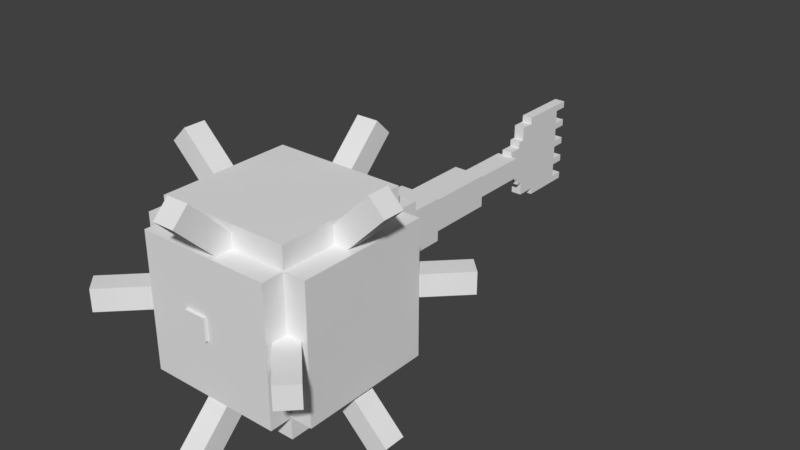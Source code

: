 # Source: guardian_elder.blend  (saved by Blender 2.78.0; exported with 4.5.12 LTS)
import bpy
from mathutils import Matrix  # noqa: F401  (used for matrix-valued properties, if any)

bpy.ops.wm.read_factory_settings(use_empty=True)
scene = bpy.context.scene
scene.name = 'Scene'

# ---- collections
col_collection_1 = bpy.data.collections.new('Collection 1'); scene.collection.children.link(col_collection_1)

# ---- world
world_world = bpy.data.worlds.new('World'); scene.world = world_world
world_world.color = (0.05088, 0.05088, 0.05088)
world_world.use_sun_shadow = False
world_world.sun_shadow_jitter_overblur = 0.0
world_world.cycles.sampling_method = 'MANUAL'

# ---- meshes
me_plane = bpy.data.meshes.new('Plane')
me_plane.from_pydata([(0.0, 1.0, 0.0), (0.0, 0.0, 0.0), (0.5, 1.0, 0.0), (0.0, 0.5, 0.0), (0.0, -0.5, 0.0), (-0.5, 0.0, 0.0), (0.5, 0.0, 0.0), (0.5, -0.5, 0.0), (-0.5, 0.5, 0.0), (0.5, 0.5, 0.0), (-0.75, 1.0, 0.0), (0.0, 0.75, 0.0), (0.0, -0.25, 0.0), (-0.75, 0.0, 0.0), (0.25, 0.0, 0.0), (-0.25, 1.0, 0.0), (0.75, 1.0, 0.0), (0.0, 0.25, 0.0), (0.0, -0.75, 0.0), (-0.25, 0.0, 0.0), (0.75, 0.0, 0.0), (0.5, -0.25, 0.0), (0.25, -0.5, 0.0), (-0.5, -0.25, 0.0), (-0.25, -0.5, 0.0), (-0.5, 0.75, 0.0), (-0.5, 0.25, 0.0), (-0.75, 0.5, 0.0), (-0.25, 0.5, 0.0), (0.5, 0.75, 0.0), (0.5, 0.25, 0.0), (0.25, 0.5, 0.0), (0.75, 0.5, 0.0), (0.75, 0.25, 0.0), (0.25, 0.25, 0.0), (0.25, 0.75, 0.0), (-0.25, 0.25, 0.0), (-0.75, 0.25, 0.0), (-0.75, 0.75, 0.0), (-0.25, -0.75, 0.0), (0.25, -0.75, 0.0), (0.25, -0.25, 0.0), (0.75, -0.25, 0.0), (-0.25, -0.25, 0.0), (-0.25, 0.75, 0.0), (0.75, 0.75, 0.0), (0.125, 1.0, 0.0), (0.0, 0.875, 0.0), (0.0, -0.125, 0.0), (0.125, 0.0, 0.0), (-0.375, 1.0, 0.0), (0.0, 0.375, 0.0), (0.0, -0.625, 0.0), (-0.375, 0.0, 0.0), (0.625, 0.0, 0.0), (0.5, -0.125, 0.0), (0.125, -0.5, 0.0), (-0.5, -0.125, 0.0), (-0.375, -0.5, 0.0), (-0.5, 0.375, 0.0), (-0.375, 0.5, 0.0), (0.5, 0.875, 0.0), (0.5, 0.375, 0.0), (0.125, 0.5, 0.0), (0.625, 0.5, 0.0), (-0.625, 1.0, 0.0), (0.375, 1.0, 0.0), (0.0, 0.625, 0.0), (0.0, -0.375, 0.0), (-0.625, 0.0, 0.0), (0.375, 0.0, 0.0), (0.875, 1.0, 0.0), (0.0, 0.125, 0.0), (-0.125, 0.0, 0.0), (0.875, 0.0, 0.0), (0.5, -0.375, 0.0), (0.375, -0.5, 0.0), (-0.5, -0.375, 0.0), (-0.125, -0.5, 0.0), (-0.5, 0.625, 0.0), (-0.5, 0.125, 0.0), (-0.625, 0.5, 0.0), (-0.125, 0.5, 0.0), (0.5, 0.625, 0.0), (0.5, 0.125, 0.0), (0.375, 0.5, 0.0), (0.875, 0.5, 0.0), (0.75, 0.375, 0.0), (0.75, 0.125, 0.0), (0.625, 0.25, 0.0), (0.875, 0.25, 0.0), (0.25, 0.375, 0.0), (0.25, 0.125, 0.0), (0.125, 0.25, 0.0), (0.375, 0.25, 0.0), (0.25, 0.625, 0.0), (0.125, 0.75, 0.0), (0.375, 0.75, 0.0), (-0.25, 0.375, 0.0), (-0.25, 0.125, 0.0), (-0.375, 0.25, 0.0), (-0.125, 0.25, 0.0), (-0.75, 0.375, 0.0), (-0.75, 0.125, 0.0), (-0.625, 0.25, 0.0), (-0.75, 0.875, 0.0), (-0.75, 0.625, 0.0), (-0.625, 0.75, 0.0), (-0.25, -0.625, 0.0), (-0.125, -0.75, 0.0), (-0.75, -0.125, 0.0), (-0.625, -0.25, 0.0), (0.25, -0.625, 0.0), (0.125, -0.75, 0.0), (0.375, -0.75, 0.0), (0.25, -0.125, 0.0), (0.25, -0.375, 0.0), (0.125, -0.25, 0.0), (0.375, -0.25, 0.0), (0.75, -0.125, 0.0), (0.75, -0.375, 0.0), (0.625, -0.25, 0.0), (-0.25, -0.125, 0.0), (-0.25, -0.375, 0.0), (-0.375, -0.25, 0.0), (-0.125, -0.25, 0.0), (-0.25, 0.875, 0.0), (-0.25, 0.625, 0.0), (-0.375, 0.75, 0.0), (-0.125, 0.75, 0.0), (0.75, 0.875, 0.0), (0.75, 0.625, 0.0), (0.625, 0.75, 0.0), (0.875, 0.75, 0.0), (0.875, 0.625, 0.0), (0.625, 0.625, 0.0), (-0.125, 0.625, 0.0), (-0.375, 0.625, 0.0), (-0.375, 0.875, 0.0), (-0.125, -0.375, 0.0), (-0.375, -0.375, 0.0), (-0.375, -0.125, 0.0), (0.625, -0.375, 0.0), (0.625, -0.125, 0.0), (0.375, -0.375, 0.0), (0.125, -0.375, 0.0), (0.125, -0.125, 0.0), (0.125, -0.625, 0.0), (-0.625, -0.375, 0.0), (-0.625, 0.625, 0.0), (-0.625, 0.125, 0.0), (-0.125, 0.125, 0.0), (-0.375, 0.125, 0.0), (-0.375, 0.375, 0.0), (0.375, 0.625, 0.0), (0.125, 0.625, 0.0), (0.125, 0.875, 0.0), (0.375, 0.125, 0.0), (0.125, 0.125, 0.0), (0.125, 0.375, 0.0), (0.875, 0.125, 0.0), (0.625, 0.125, 0.0), (0.625, 0.375, 0.0), (0.875, 0.375, 0.0), (0.375, 0.375, 0.0), (0.375, 0.875, 0.0), (-0.125, 0.375, 0.0), (-0.625, 0.375, 0.0), (-0.625, 0.875, 0.0), (-0.125, -0.625, 0.0), (-0.625, -0.125, 0.0), (0.375, -0.625, 0.0), (0.375, -0.125, 0.0), (-0.125, -0.125, 0.0), (0.875, 0.875, 0.0), (0.125, 1.0, 0.0), (0.0, 1.0, 0.0), (0.0, 0.875, 0.0), (0.5, 0.875, 0.0), (0.5, 1.0, 0.0), (-0.625, 1.0, 0.0), (-0.75, 1.0, 0.0), (0.0, 0.75, 0.0), (-0.75, 0.0, 0.0), (0.875, 1.0, 0.0), (0.75, 1.0, 0.0), (0.875, 0.0, 0.0), (0.75, 0.0, 0.0), (0.5, -0.375, 0.0), (0.375, -0.5, 0.0), (-0.5, -0.375, 0.0), (-0.25, -0.5, 0.0), (-0.5, 0.75, 0.0), (-0.75, 0.5, 0.0), (0.5, 0.75, 0.0), (0.875, 0.5, 0.0), (0.875, 0.25, 0.0), (0.25, 0.75, 0.0), (0.125, 0.75, 0.0), (0.375, 0.75, 0.0), (-0.75, 0.375, 0.0), (-0.75, 0.125, 0.0), (-0.75, 0.25, 0.0), (-0.75, 0.875, 0.0), (-0.75, 0.625, 0.0), (-0.75, 0.75, 0.0), (-0.625, 0.75, 0.0), (-0.25, -0.625, 0.0), (-0.125, -0.75, 0.0), (-0.25, -0.75, 0.0), (-0.75, -0.125, 0.0), (0.125, -0.75, 0.0), (0.0, -0.75, 0.0), (0.375, -0.75, 0.0), (0.25, -0.75, 0.0), (0.75, -0.125, 0.0), (0.75, -0.375, 0.0), (0.75, -0.25, 0.0), (-0.25, 0.875, 0.0), (-0.25, 1.0, 0.0), (-0.25, 0.75, 0.0), (-0.375, 0.75, 0.0), (-0.125, 0.75, 0.0), (0.75, 0.875, 0.0), (0.75, 0.75, 0.0), (0.625, 0.75, 0.0), (0.875, 0.75, 0.0), (-0.375, 1.0, 0.0), (-0.375, -0.5, 0.0), (0.375, 1.0, 0.0), (0.5, -0.5, 0.0), (-0.625, -0.25, 0.0), (0.875, 0.625, 0.0), (-0.375, 0.875, 0.0), (-0.375, -0.375, 0.0), (0.625, -0.375, 0.0), (-0.625, -0.375, 0.0), (0.125, 0.875, 0.0), (0.875, 0.125, 0.0), (0.875, 0.375, 0.0), (0.375, 0.875, 0.0), (-0.625, 0.875, 0.0), (-0.625, -0.125, 0.0), (0.375, -0.625, 0.0), (0.875, 0.875, 0.0), (0.125, 1.0, 0.2), (0.0, 1.0, 0.2), (0.0, 0.875, 0.2), (0.0, -0.125, 0.2), (0.0, -1.019e-21, 0.2), (0.125, -1.019e-21, 0.2), (0.0, 0.375, 0.2), (0.0, 0.5, 0.2), (0.0, -0.625, 0.2), (0.0, -0.5, 0.2), (-0.375, -1.019e-21, 0.2), (-0.5, -1.019e-21, 0.2), (0.625, -1.019e-21, 0.2), (0.5, -1.019e-21, 0.2), (0.5, -0.125, 0.2), (0.125, -0.5, 0.2), (-0.5, -0.125, 0.2), (-0.5, 0.375, 0.2), (-0.5, 0.5, 0.2), (-0.375, 0.5, 0.2), (0.5, 0.875, 0.2), (0.5, 1.0, 0.2), (0.5, 0.375, 0.2), (0.5, 0.5, 0.2), (0.125, 0.5, 0.2), (0.625, 0.5, 0.2), (-0.625, 1.0, 0.2), (-0.75, 1.0, 0.2), (0.0, 0.625, 0.2), (0.0, 0.75, 0.2), (0.0, -0.375, 0.2), (0.0, -0.25, 0.2), (-0.625, -1.019e-21, 0.2), (-0.75, -1.019e-21, 0.2), (0.375, -1.019e-21, 0.2), (0.25, -1.019e-21, 0.2), (0.875, 1.0, 0.2), (0.75, 1.0, 0.2), (0.0, 0.125, 0.2), (0.0, 0.25, 0.2), (-0.125, -1.019e-21, 0.2), (-0.25, -1.019e-21, 0.2), (0.875, -1.019e-21, 0.2), (0.75, -1.019e-21, 0.2), (0.5, -0.375, 0.2), (0.5, -0.25, 0.2), (0.375, -0.5, 0.2), (0.25, -0.5, 0.2), (-0.5, -0.375, 0.2), (-0.5, -0.25, 0.2), (-0.125, -0.5, 0.2), (-0.25, -0.5, 0.2), (-0.5, 0.625, 0.2), (-0.5, 0.75, 0.2), (-0.5, 0.125, 0.2), (-0.5, 0.25, 0.2), (-0.625, 0.5, 0.2), (-0.75, 0.5, 0.2), (-0.125, 0.5, 0.2), (-0.25, 0.5, 0.2), (0.5, 0.625, 0.2), (0.5, 0.75, 0.2), (0.5, 0.125, 0.2), (0.5, 0.25, 0.2), (0.375, 0.5, 0.2), (0.25, 0.5, 0.2), (0.875, 0.5, 0.2), (0.75, 0.5, 0.2), (0.75, 0.375, 0.2), (0.75, 0.125, 0.2), (0.75, 0.25, 0.2), (0.625, 0.25, 0.2), (0.875, 0.25, 0.2), (0.25, 0.375, 0.2), (0.25, 0.125, 0.2), (0.25, 0.25, 0.2), (0.125, 0.25, 0.2), (0.375, 0.25, 0.2), (0.25, 0.625, 0.2), (0.25, 0.75, 0.2), (0.125, 0.75, 0.2), (0.375, 0.75, 0.2), (-0.25, 0.375, 0.2), (-0.25, 0.125, 0.2), (-0.25, 0.25, 0.2), (-0.375, 0.25, 0.2), (-0.125, 0.25, 0.2), (-0.75, 0.375, 0.2), (-0.75, 0.125, 0.2), (-0.75, 0.25, 0.2), (-0.625, 0.25, 0.2), (-0.75, 0.875, 0.2), (-0.75, 0.625, 0.2), (-0.75, 0.75, 0.2), (-0.625, 0.75, 0.2), (-0.25, -0.625, 0.2), (-0.125, -0.75, 0.2), (-0.25, -0.75, 0.2), (-0.75, -0.125, 0.2), (0.25, -0.625, 0.2), (0.125, -0.75, 0.2), (0.0, -0.75, 0.2), (0.375, -0.75, 0.2), (0.25, -0.75, 0.2), (0.25, -0.125, 0.2), (0.25, -0.375, 0.2), (0.25, -0.25, 0.2), (0.125, -0.25, 0.2), (0.375, -0.25, 0.2), (0.75, -0.125, 0.2), (0.75, -0.375, 0.2), (0.75, -0.25, 0.2), (0.625, -0.25, 0.2), (-0.25, -0.125, 0.2), (-0.25, -0.375, 0.2), (-0.25, -0.25, 0.2), (-0.375, -0.25, 0.2), (-0.125, -0.25, 0.2), (-0.25, 0.875, 0.2), (-0.25, 1.0, 0.2), (-0.25, 0.625, 0.2), (-0.25, 0.75, 0.2), (-0.375, 0.75, 0.2), (-0.125, 0.75, 0.2), (0.75, 0.875, 0.2), (0.75, 0.625, 0.2), (0.75, 0.75, 0.2), (0.625, 0.75, 0.2), (0.875, 0.75, 0.2), (-0.375, 1.0, 0.2), (-0.375, -0.5, 0.2), (0.375, 1.0, 0.2), (0.5, -0.5, 0.2), (-0.625, -0.25, 0.2), (0.875, 0.625, 0.2), (0.625, 0.625, 0.2), (-0.125, 0.625, 0.2), (-0.375, 0.625, 0.2), (-0.375, 0.875, 0.2), (-0.125, -0.375, 0.2), (-0.375, -0.375, 0.2), (-0.375, -0.125, 0.2), (0.625, -0.375, 0.2), (0.625, -0.125, 0.2), (0.375, -0.375, 0.2), (0.125, -0.375, 0.2), (0.125, -0.125, 0.2), (0.125, -0.625, 0.2), (-0.625, -0.375, 0.2), (-0.625, 0.625, 0.2), (-0.625, 0.125, 0.2), (-0.125, 0.125, 0.2), (-0.375, 0.125, 0.2), (-0.375, 0.375, 0.2), (0.375, 0.625, 0.2), (0.125, 0.625, 0.2), (0.125, 0.875, 0.2), (0.375, 0.125, 0.2), (0.125, 0.125, 0.2), (0.125, 0.375, 0.2), (0.875, 0.125, 0.2), (0.625, 0.125, 0.2), (0.625, 0.375, 0.2), (0.875, 0.375, 0.2), (0.375, 0.375, 0.2), (0.375, 0.875, 0.2), (-0.125, 0.375, 0.2), (-0.625, 0.375, 0.2), (-0.625, 0.875, 0.2), (-0.125, -0.625, 0.2), (-0.625, -0.125, 0.2), (0.375, -0.625, 0.2), (0.375, -0.125, 0.2), (-0.125, -0.125, 0.2), (0.875, 0.875, 0.2)], [], [(173, 73, 1, 48), (172, 70, 6, 55), (170, 69, 5, 57), (169, 78, 4, 52), (167, 81, 8, 59), (166, 82, 3, 51), (165, 66, 2, 61), (164, 85, 9, 62), (162, 64, 32, 87), (161, 89, 33, 88), (159, 63, 31, 91), (158, 93, 34, 92), (157, 94, 30, 84), (155, 96, 35, 95), (154, 97, 29, 83), (153, 60, 28, 98), (152, 100, 36, 99), (151, 101, 17, 72), (150, 104, 26, 80), (149, 107, 25, 79), (148, 111, 23, 77), (147, 56, 22, 112), (146, 49, 14, 115), (145, 117, 41, 116), (144, 118, 21, 75), (143, 54, 20, 119), (142, 121, 42, 120), (141, 53, 19, 122), (140, 124, 43, 123), (139, 125, 12, 68), (138, 50, 15, 126), (137, 128, 44, 127), (136, 129, 11, 67), (135, 132, 45, 131), (131, 45, 133, 134), (32, 131, 134, 86), (83, 29, 132, 135), (9, 83, 135, 64), (64, 135, 131, 32), (127, 44, 129, 136), (28, 127, 136, 82), (82, 136, 67, 3), (79, 25, 128, 137), (8, 79, 137, 60), (60, 137, 127, 28), (128, 138, 126, 44), (123, 43, 125, 139), (24, 123, 139, 78), (78, 139, 68, 4), (77, 23, 124, 140), (58, 140, 123, 24), (57, 5, 53, 141), (23, 57, 141, 124), (124, 141, 122, 43), (75, 21, 121, 142), (55, 6, 54, 143), (21, 55, 143, 121), (121, 143, 119, 42), (116, 41, 118, 144), (22, 116, 144, 76), (76, 144, 75, 7), (68, 12, 117, 145), (4, 68, 145, 56), (56, 145, 116, 22), (48, 1, 49, 146), (12, 48, 146, 117), (117, 146, 115, 41), (52, 4, 56, 147), (18, 52, 147, 113), (113, 147, 112, 40), (106, 38, 107, 149), (27, 106, 149, 81), (81, 149, 79, 8), (103, 37, 104, 150), (13, 103, 150, 69), (69, 150, 80, 5), (99, 36, 101, 151), (19, 99, 151, 73), (73, 151, 72, 1), (80, 26, 100, 152), (5, 80, 152, 53), (53, 152, 99, 19), (59, 8, 60, 153), (26, 59, 153, 100), (100, 153, 98, 36), (95, 35, 97, 154), (31, 95, 154, 85), (85, 154, 83, 9), (67, 11, 96, 155), (3, 67, 155, 63), (63, 155, 95, 31), (47, 0, 46, 156), (11, 47, 156, 96), (92, 34, 94, 157), (14, 92, 157, 70), (70, 157, 84, 6), (72, 17, 93, 158), (1, 72, 158, 49), (49, 158, 92, 14), (51, 3, 63, 159), (17, 51, 159, 93), (93, 159, 91, 34), (88, 33, 90, 160), (20, 88, 160, 74), (84, 30, 89, 161), (6, 84, 161, 54), (54, 161, 88, 20), (62, 9, 64, 162), (30, 62, 162, 89), (89, 162, 87, 33), (87, 32, 86, 163), (33, 87, 163, 90), (91, 31, 85, 164), (34, 91, 164, 94), (94, 164, 62, 30), (97, 165, 61, 29), (98, 28, 82, 166), (36, 98, 166, 101), (101, 166, 51, 17), (102, 27, 81, 167), (37, 102, 167, 104), (104, 167, 59, 26), (105, 10, 65, 168), (38, 105, 168, 107), (108, 24, 78, 169), (39, 108, 169, 109), (109, 169, 52, 18), (110, 13, 69, 170), (111, 170, 57, 23), (112, 22, 76, 171), (40, 112, 171, 114), (115, 14, 70, 172), (41, 115, 172, 118), (118, 172, 55, 21), (122, 19, 73, 173), (43, 122, 173, 125), (125, 173, 48, 12), (130, 16, 71, 174), (45, 130, 174, 133), (242, 231, 378, 415), (209, 208, 341, 342), (192, 206, 339, 298), (191, 207, 340, 296), (204, 193, 302, 337), (177, 182, 274, 247), (236, 190, 293, 393), (189, 230, 377, 291), (203, 205, 338, 336), (195, 232, 379, 311), (205, 204, 337, 338), (231, 236, 393, 378), (230, 188, 289, 377), (232, 226, 373, 379), (181, 203, 336, 272), (225, 194, 306, 372), (201, 183, 278, 333), (224, 225, 372, 371), (200, 202, 334, 332), (202, 201, 333, 334), (190, 234, 385, 293), (185, 223, 369, 282), (176, 177, 247, 246), (223, 224, 371, 369), (206, 241, 413, 339), (234, 228, 375, 385), (193, 200, 332, 302), (222, 220, 366, 368), (175, 176, 246, 245), (182, 222, 368, 274), (241, 180, 271, 413), (221, 192, 298, 367), (187, 186, 287, 288), (186, 238, 405, 287), (218, 219, 364, 363), (179, 229, 376, 266), (238, 196, 317, 405), (220, 218, 363, 366), (226, 244, 419, 373), (197, 198, 325, 324), (184, 185, 282, 281), (199, 197, 324, 326), (244, 184, 281, 419), (233, 221, 367, 383), (194, 178, 265, 306), (227, 233, 383, 374), (216, 217, 356, 355), (217, 215, 354, 356), (180, 181, 272, 271), (215, 187, 288, 354), (228, 191, 296, 375), (240, 199, 326, 410), (229, 240, 410, 376), (178, 179, 266, 265), (211, 214, 348, 345), (213, 243, 416, 347), (214, 213, 347, 348), (243, 189, 291, 416), (212, 211, 345, 346), (235, 216, 355, 387), (198, 237, 401, 325), (208, 212, 346, 341), (196, 239, 408, 317), (210, 242, 415, 343), (188, 235, 387, 289), (183, 210, 343, 278), (219, 227, 374, 364), (237, 175, 245, 401), (207, 209, 342, 340), (239, 195, 311, 408), (24, 108, 207, 191), (25, 107, 206, 192), (39, 109, 208, 209), (170, 111, 231, 242), (163, 86, 195, 239), (108, 39, 209, 207), (156, 46, 175, 237), (15, 50, 227, 219), (75, 142, 235, 188), (13, 110, 210, 183), (110, 170, 242, 210), (90, 163, 239, 196), (109, 18, 212, 208), (96, 156, 237, 198), (142, 120, 216, 235), (18, 113, 211, 212), (171, 76, 189, 243), (40, 114, 213, 214), (114, 171, 243, 213), (113, 40, 214, 211), (61, 2, 179, 178), (66, 165, 240, 229), (165, 97, 199, 240), (58, 24, 191, 228), (119, 20, 187, 215), (65, 10, 181, 180), (42, 119, 215, 217), (120, 42, 217, 216), (50, 138, 233, 227), (29, 61, 178, 194), (138, 128, 221, 233), (174, 71, 184, 244), (97, 35, 197, 199), (71, 16, 185, 184), (35, 96, 198, 197), (133, 174, 244, 226), (44, 126, 218, 220), (160, 90, 196, 238), (2, 66, 229, 179), (126, 15, 219, 218), (74, 160, 238, 186), (20, 74, 186, 187), (128, 25, 192, 221), (168, 65, 180, 241), (11, 129, 222, 182), (46, 0, 176, 175), (129, 44, 220, 222), (27, 102, 200, 193), (140, 58, 228, 234), (107, 168, 241, 206), (130, 45, 224, 223), (0, 47, 177, 176), (16, 130, 223, 185), (37, 103, 201, 202), (77, 140, 234, 190), (102, 37, 202, 200), (45, 132, 225, 224), (103, 13, 183, 201), (132, 29, 194, 225), (10, 105, 203, 181), (134, 133, 226, 232), (7, 75, 188, 230), (111, 148, 236, 231), (38, 106, 204, 205), (86, 134, 232, 195), (105, 38, 205, 203), (76, 7, 230, 189), (148, 77, 190, 236), (47, 11, 182, 177), (106, 27, 193, 204), (418, 248, 249, 285), (417, 259, 258, 279), (415, 261, 256, 277), (414, 253, 254, 295), (412, 262, 263, 301), (411, 251, 252, 303), (410, 265, 266, 376), (409, 267, 268, 309), (407, 313, 312, 270), (406, 314, 315, 316), (404, 318, 310, 269), (403, 319, 320, 321), (402, 307, 308, 322), (400, 323, 324, 325), (399, 305, 306, 326), (398, 327, 304, 264), (397, 328, 329, 330), (396, 283, 284, 331), (395, 299, 300, 335), (394, 297, 298, 339), (393, 293, 294, 378), (392, 344, 292, 260), (391, 349, 280, 250), (390, 350, 351, 352), (389, 289, 290, 353), (388, 354, 288, 257), (387, 355, 356, 357), (386, 358, 286, 255), (385, 359, 360, 361), (384, 275, 276, 362), (383, 363, 364, 374), (382, 365, 366, 367), (381, 273, 274, 368), (380, 370, 371, 372), (370, 379, 373, 371), (312, 311, 379, 370), (305, 380, 372, 306), (268, 270, 380, 305), (270, 312, 370, 380), (365, 381, 368, 366), (304, 303, 381, 365), (303, 252, 273, 381), (297, 382, 367, 298), (263, 264, 382, 297), (264, 304, 365, 382), (367, 366, 363, 383), (359, 384, 362, 360), (296, 295, 384, 359), (295, 254, 275, 384), (293, 385, 361, 294), (375, 296, 359, 385), (261, 386, 255, 256), (294, 361, 386, 261), (361, 360, 358, 386), (289, 387, 357, 290), (259, 388, 257, 258), (290, 357, 388, 259), (357, 356, 354, 388), (350, 389, 353, 351), (292, 291, 389, 350), (291, 377, 289, 389), (275, 390, 352, 276), (254, 260, 390, 275), (260, 292, 350, 390), (248, 391, 250, 249), (276, 352, 391, 248), (352, 351, 349, 391), (253, 392, 260, 254), (346, 345, 392, 253), (345, 348, 344, 392), (337, 394, 339, 338), (302, 301, 394, 337), (301, 263, 297, 394), (333, 395, 335, 334), (278, 277, 395, 333), (277, 256, 299, 395), (328, 396, 331, 329), (286, 285, 396, 328), (285, 249, 283, 396), (299, 397, 330, 300), (256, 255, 397, 299), (255, 286, 328, 397), (262, 398, 264, 263), (300, 330, 398, 262), (330, 329, 327, 398), (323, 399, 326, 324), (310, 309, 399, 323), (309, 268, 305, 399), (273, 400, 325, 274), (252, 269, 400, 273), (269, 310, 323, 400), (247, 401, 245, 246), (274, 325, 401, 247), (319, 402, 322, 320), (280, 279, 402, 319), (279, 258, 307, 402), (283, 403, 321, 284), (249, 250, 403, 283), (250, 280, 319, 403), (251, 404, 269, 252), (284, 321, 404, 251), (321, 320, 318, 404), (314, 405, 317, 315), (288, 287, 405, 314), (307, 406, 316, 308), (258, 257, 406, 307), (257, 288, 314, 406), (267, 407, 270, 268), (308, 316, 407, 267), (316, 315, 313, 407), (313, 408, 311, 312), (315, 317, 408, 313), (318, 409, 309, 310), (320, 322, 409, 318), (322, 308, 267, 409), (326, 306, 265, 410), (327, 411, 303, 304), (329, 331, 411, 327), (331, 284, 251, 411), (332, 412, 301, 302), (334, 335, 412, 332), (335, 300, 262, 412), (336, 413, 271, 272), (338, 339, 413, 336), (340, 414, 295, 296), (342, 341, 414, 340), (341, 346, 253, 414), (343, 415, 277, 278), (378, 294, 261, 415), (344, 416, 291, 292), (348, 347, 416, 344), (349, 417, 279, 280), (351, 353, 417, 349), (353, 290, 259, 417), (358, 418, 285, 286), (360, 362, 418, 358), (362, 276, 248, 418), (369, 419, 281, 282), (371, 373, 419, 369)])
_uv = me_plane.uv_layers.new(name='UVMap')
_uv.uv.foreach_set('vector', [0.4844, 0.4688, 0.4688, 0.4688, 0.4688, 0.4844, 0.4844, 0.4844, 0.4844, 0.5156, 0.4688, 0.5156, 0.4688, 0.5312, 0.4844, 0.5312, 0.4844, 0.4375, 0.4688, 0.4375, 0.4688, 0.4375, 0.4844, 0.4375, 0.5156, 0.4688, 0.5156, 0.4688, 0.5156, 0.4844, 0.5156, 0.4844, 0.4375, 0.4375, 0.4219, 0.4375, 0.4219, 0.4375, 0.4375, 0.4375, 0.4375, 0.4688, 0.4219, 0.4688, 0.4219, 0.4844, 0.4375, 0.4844, 0.3906, 0.5156, 0.3906, 0.5156, 0.3906, 0.5312, 0.3906, 0.5312, 0.4375, 0.5156, 0.4219, 0.5156, 0.4219, 0.5312, 0.4375, 0.5312, 0.4375, 0.5312, 0.4219, 0.5312, 0.4219, 0.5469, 0.4375, 0.5469, 0.4531, 0.5312, 0.4531, 0.5312, 0.4531, 0.5469, 0.4531, 0.5469, 0.4375, 0.5, 0.4219, 0.5, 0.4219, 0.5, 0.4375, 0.5, 0.4531, 0.5, 0.4531, 0.5, 0.4531, 0.5, 0.4531, 0.5, 0.4531, 0.5156, 0.4531, 0.5156, 0.4531, 0.5312, 0.4531, 0.5312, 0.4219, 0.5, 0.4062, 0.5, 0.4062, 0.5, 0.4219, 0.5, 0.4219, 0.5156, 0.4062, 0.5156, 0.4062, 0.5312, 0.4219, 0.5312, 0.4375, 0.4531, 0.4219, 0.4531, 0.4219, 0.4688, 0.4375, 0.4688, 0.4531, 0.4531, 0.4531, 0.4531, 0.4531, 0.4688, 0.4531, 0.4688, 0.4531, 0.4688, 0.4531, 0.4688, 0.4531, 0.4844, 0.4531, 0.4844, 0.4531, 0.4375, 0.4531, 0.4375, 0.4531, 0.4375, 0.4531, 0.4375, 0.4219, 0.4375, 0.4062, 0.4375, 0.4062, 0.4375, 0.4219, 0.4375, 0.5, 0.4375, 0.4844, 0.4375, 0.4844, 0.4375, 0.5, 0.4375, 0.5156, 0.5, 0.5156, 0.5, 0.5156, 0.5, 0.5156, 0.5, 0.4844, 0.5, 0.4688, 0.5, 0.4688, 0.5, 0.4844, 0.5, 0.5, 0.5, 0.4844, 0.5, 0.4844, 0.5, 0.5, 0.5, 0.5, 0.5156, 0.4844, 0.5156, 0.4844, 0.5312, 0.5, 0.5312, 0.4844, 0.5312, 0.4688, 0.5312, 0.4688, 0.5469, 0.4844, 0.5469, 0.5, 0.5312, 0.4844, 0.5312, 0.4844, 0.5469, 0.5, 0.5469, 0.4844, 0.4531, 0.4688, 0.4531, 0.4688, 0.4688, 0.4844, 0.4688, 0.5, 0.4531, 0.4844, 0.4531, 0.4844, 0.4688, 0.5, 0.4688, 0.5, 0.4688, 0.4844, 0.4688, 0.4844, 0.4844, 0.5, 0.4844, 0.3906, 0.4531, 0.3906, 0.4531, 0.3906, 0.4688, 0.3906, 0.4688, 0.4219, 0.4531, 0.4062, 0.4531, 0.4062, 0.4688, 0.4219, 0.4688, 0.4219, 0.4688, 0.4062, 0.4688, 0.4062, 0.4844, 0.4219, 0.4844, 0.4219, 0.5312, 0.4062, 0.5312, 0.4062, 0.5469, 0.4219, 0.5469, 0.4219, 0.5469, 0.4062, 0.5469, 0.4062, 0.5625, 0.4219, 0.5625, 0.4219, 0.5469, 0.4219, 0.5469, 0.4219, 0.5625, 0.4219, 0.5625, 0.4219, 0.5312, 0.4062, 0.5312, 0.4062, 0.5312, 0.4219, 0.5312, 0.4219, 0.5312, 0.4219, 0.5312, 0.4219, 0.5312, 0.4219, 0.5312, 0.4219, 0.5312, 0.4219, 0.5312, 0.4219, 0.5469, 0.4219, 0.5469, 0.4219, 0.4688, 0.4062, 0.4688, 0.4062, 0.4688, 0.4219, 0.4688, 0.4219, 0.4688, 0.4219, 0.4688, 0.4219, 0.4688, 0.4219, 0.4688, 0.4219, 0.4688, 0.4219, 0.4688, 0.4219, 0.4844, 0.4219, 0.4844, 0.4219, 0.4375, 0.4062, 0.4375, 0.4062, 0.4531, 0.4219, 0.4531, 0.4219, 0.4375, 0.4219, 0.4375, 0.4219, 0.4531, 0.4219, 0.4531, 0.4219, 0.4531, 0.4219, 0.4531, 0.4219, 0.4688, 0.4219, 0.4688, 0.4062, 0.4531, 0.3906, 0.4531, 0.3906, 0.4688, 0.4062, 0.4688, 0.5, 0.4688, 0.4844, 0.4688, 0.4844, 0.4688, 0.5, 0.4688, 0.5156, 0.4688, 0.5, 0.4688, 0.5, 0.4688, 0.5156, 0.4688, 0.5156, 0.4688, 0.5, 0.4688, 0.5, 0.4844, 0.5156, 0.4844, 0.5, 0.4375, 0.4844, 0.4375, 0.4844, 0.4531, 0.5, 0.4531, 0.5156, 0.4531, 0.5, 0.4531, 0.5, 0.4688, 0.5156, 0.4688, 0.4844, 0.4375, 0.4688, 0.4375, 0.4688, 0.4531, 0.4844, 0.4531, 0.4844, 0.4375, 0.4844, 0.4375, 0.4844, 0.4531, 0.4844, 0.4531, 0.4844, 0.4531, 0.4844, 0.4531, 0.4844, 0.4688, 0.4844, 0.4688, 0.5, 0.5312, 0.4844, 0.5312, 0.4844, 0.5312, 0.5, 0.5312, 0.4844, 0.5312, 0.4688, 0.5312, 0.4688, 0.5312, 0.4844, 0.5312, 0.4844, 0.5312, 0.4844, 0.5312, 0.4844, 0.5312, 0.4844, 0.5312, 0.4844, 0.5312, 0.4844, 0.5312, 0.4844, 0.5469, 0.4844, 0.5469, 0.5, 0.5, 0.4844, 0.5, 0.4844, 0.5156, 0.5, 0.5156, 0.5156, 0.5, 0.5, 0.5, 0.5, 0.5156, 0.5156, 0.5156, 0.5156, 0.5156, 0.5, 0.5156, 0.5, 0.5312, 0.5156, 0.5312, 0.5, 0.4844, 0.4844, 0.4844, 0.4844, 0.5, 0.5, 0.5, 0.5156, 0.4844, 0.5, 0.4844, 0.5, 0.5, 0.5156, 0.5, 0.5156, 0.5, 0.5, 0.5, 0.5, 0.5, 0.5156, 0.5, 0.4844, 0.4844, 0.4688, 0.4844, 0.4688, 0.5, 0.4844, 0.5, 0.4844, 0.4844, 0.4844, 0.4844, 0.4844, 0.5, 0.4844, 0.5, 0.4844, 0.5, 0.4844, 0.5, 0.4844, 0.5, 0.4844, 0.5, 0.5156, 0.4844, 0.5156, 0.4844, 0.5156, 0.5, 0.5156, 0.5, 0.5312, 0.4844, 0.5156, 0.4844, 0.5156, 0.5, 0.5312, 0.5, 0.5312, 0.5, 0.5156, 0.5, 0.5156, 0.5, 0.5312, 0.5, 0.4219, 0.4219, 0.4062, 0.4219, 0.4062, 0.4375, 0.4219, 0.4375, 0.4219, 0.4219, 0.4219, 0.4219, 0.4219, 0.4375, 0.4219, 0.4375, 0.4219, 0.4375, 0.4219, 0.4375, 0.4219, 0.4375, 0.4219, 0.4375, 0.4531, 0.4219, 0.4531, 0.4219, 0.4531, 0.4375, 0.4531, 0.4375, 0.4688, 0.4219, 0.4531, 0.4219, 0.4531, 0.4375, 0.4688, 0.4375, 0.4688, 0.4375, 0.4531, 0.4375, 0.4531, 0.4375, 0.4688, 0.4375, 0.4531, 0.4688, 0.4531, 0.4688, 0.4531, 0.4688, 0.4531, 0.4688, 0.4688, 0.4688, 0.4531, 0.4688, 0.4531, 0.4688, 0.4688, 0.4688, 0.4688, 0.4688, 0.4531, 0.4688, 0.4531, 0.4844, 0.4688, 0.4844, 0.4531, 0.4375, 0.4531, 0.4375, 0.4531, 0.4531, 0.4531, 0.4531, 0.4688, 0.4375, 0.4531, 0.4375, 0.4531, 0.4531, 0.4688, 0.4531, 0.4688, 0.4531, 0.4531, 0.4531, 0.4531, 0.4688, 0.4688, 0.4688, 0.4375, 0.4375, 0.4219, 0.4375, 0.4219, 0.4531, 0.4375, 0.4531, 0.4531, 0.4375, 0.4375, 0.4375, 0.4375, 0.4531, 0.4531, 0.4531, 0.4531, 0.4531, 0.4375, 0.4531, 0.4375, 0.4688, 0.4531, 0.4688, 0.4219, 0.5, 0.4062, 0.5, 0.4062, 0.5156, 0.4219, 0.5156, 0.4219, 0.5, 0.4219, 0.5, 0.4219, 0.5156, 0.4219, 0.5156, 0.4219, 0.5156, 0.4219, 0.5156, 0.4219, 0.5312, 0.4219, 0.5312, 0.4219, 0.4844, 0.4062, 0.4844, 0.4062, 0.5, 0.4219, 0.5, 0.4219, 0.4844, 0.4219, 0.4844, 0.4219, 0.5, 0.4219, 0.5, 0.4219, 0.5, 0.4219, 0.5, 0.4219, 0.5, 0.4219, 0.5, 0.3906, 0.4844, 0.3906, 0.4844, 0.3906, 0.5, 0.3906, 0.5, 0.4062, 0.4844, 0.3906, 0.4844, 0.3906, 0.5, 0.4062, 0.5, 0.4531, 0.5, 0.4531, 0.5, 0.4531, 0.5156, 0.4531, 0.5156, 0.4688, 0.5, 0.4531, 0.5, 0.4531, 0.5156, 0.4688, 0.5156, 0.4688, 0.5156, 0.4531, 0.5156, 0.4531, 0.5312, 0.4688, 0.5312, 0.4531, 0.4844, 0.4531, 0.4844, 0.4531, 0.5, 0.4531, 0.5, 0.4688, 0.4844, 0.4531, 0.4844, 0.4531, 0.5, 0.4688, 0.5, 0.4688, 0.5, 0.4531, 0.5, 0.4531, 0.5, 0.4688, 0.5, 0.4375, 0.4844, 0.4219, 0.4844, 0.4219, 0.5, 0.4375, 0.5, 0.4531, 0.4844, 0.4375, 0.4844, 0.4375, 0.5, 0.4531, 0.5, 0.4531, 0.5, 0.4375, 0.5, 0.4375, 0.5, 0.4531, 0.5, 0.4531, 0.5469, 0.4531, 0.5469, 0.4531, 0.5625, 0.4531, 0.5625, 0.4688, 0.5469, 0.4531, 0.5469, 0.4531, 0.5625, 0.4688, 0.5625, 0.4531, 0.5312, 0.4531, 0.5312, 0.4531, 0.5312, 0.4531, 0.5312, 0.4688, 0.5312, 0.4531, 0.5312, 0.4531, 0.5312, 0.4688, 0.5312, 0.4688, 0.5312, 0.4531, 0.5312, 0.4531, 0.5469, 0.4688, 0.5469, 0.4375, 0.5312, 0.4219, 0.5312, 0.4219, 0.5312, 0.4375, 0.5312, 0.4531, 0.5312, 0.4375, 0.5312, 0.4375, 0.5312, 0.4531, 0.5312, 0.4531, 0.5312, 0.4375, 0.5312, 0.4375, 0.5469, 0.4531, 0.5469, 0.4375, 0.5469, 0.4219, 0.5469, 0.4219, 0.5625, 0.4375, 0.5625, 0.4531, 0.5469, 0.4375, 0.5469, 0.4375, 0.5625, 0.4531, 0.5625, 0.4375, 0.5, 0.4219, 0.5, 0.4219, 0.5156, 0.4375, 0.5156, 0.4531, 0.5, 0.4375, 0.5, 0.4375, 0.5156, 0.4531, 0.5156, 0.4531, 0.5156, 0.4375, 0.5156, 0.4375, 0.5312, 0.4531, 0.5312, 0.4062, 0.5156, 0.3906, 0.5156, 0.3906, 0.5312, 0.4062, 0.5312, 0.4375, 0.4688, 0.4219, 0.4688, 0.4219, 0.4688, 0.4375, 0.4688, 0.4531, 0.4688, 0.4375, 0.4688, 0.4375, 0.4688, 0.4531, 0.4688, 0.4531, 0.4688, 0.4375, 0.4688, 0.4375, 0.4844, 0.4531, 0.4844, 0.4375, 0.4219, 0.4219, 0.4219, 0.4219, 0.4375, 0.4375, 0.4375, 0.4531, 0.4219, 0.4375, 0.4219, 0.4375, 0.4375, 0.4531, 0.4375, 0.4531, 0.4375, 0.4375, 0.4375, 0.4375, 0.4375, 0.4531, 0.4375, 0.3906, 0.4219, 0.3906, 0.4219, 0.3906, 0.4375, 0.3906, 0.4375, 0.4062, 0.4219, 0.3906, 0.4219, 0.3906, 0.4375, 0.4062, 0.4375, 0.5156, 0.4688, 0.5156, 0.4688, 0.5156, 0.4688, 0.5156, 0.4688, 0.5312, 0.4688, 0.5156, 0.4688, 0.5156, 0.4688, 0.5312, 0.4688, 0.5312, 0.4688, 0.5156, 0.4688, 0.5156, 0.4844, 0.5312, 0.4844, 0.4844, 0.4219, 0.4688, 0.4219, 0.4688, 0.4375, 0.4844, 0.4375, 0.4844, 0.4375, 0.4844, 0.4375, 0.4844, 0.4375, 0.4844, 0.4375, 0.5156, 0.5, 0.5156, 0.5, 0.5156, 0.5156, 0.5156, 0.5156, 0.5312, 0.5, 0.5156, 0.5, 0.5156, 0.5156, 0.5312, 0.5156, 0.4844, 0.5, 0.4688, 0.5, 0.4688, 0.5156, 0.4844, 0.5156, 0.4844, 0.5, 0.4844, 0.5, 0.4844, 0.5156, 0.4844, 0.5156, 0.4844, 0.5156, 0.4844, 0.5156, 0.4844, 0.5312, 0.4844, 0.5312, 0.4844, 0.4688, 0.4688, 0.4688, 0.4688, 0.4688, 0.4844, 0.4688, 0.4844, 0.4688, 0.4844, 0.4688, 0.4844, 0.4688, 0.4844, 0.4688, 0.4844, 0.4688, 0.4844, 0.4688, 0.4844, 0.4844, 0.4844, 0.4844, 0.3906, 0.5469, 0.3906, 0.5469, 0.3906, 0.5625, 0.3906, 0.5625, 0.4062, 0.5469, 0.3906, 0.5469, 0.3906, 0.5625, 0.4062, 0.5625, 0.4844, 0.4375, 0.4844, 0.4375, 0.4844, 0.4375, 0.4844, 0.4375, 0.5156, 0.4688, 0.5156, 0.4688, 0.5156, 0.4688, 0.5156, 0.4688, 0.4062, 0.4375, 0.4062, 0.4375, 0.4062, 0.4375, 0.4062, 0.4375, 0.5156, 0.4688, 0.5156, 0.4688, 0.5156, 0.4688, 0.5156, 0.4688, 0.4219, 0.4219, 0.4219, 0.4219, 0.4219, 0.4219, 0.4219, 0.4219, 0.3906, 0.4844, 0.4062, 0.4844, 0.4062, 0.4844, 0.3906, 0.4844, 0.4844, 0.4375, 0.4844, 0.4375, 0.4844, 0.4375, 0.4844, 0.4375, 0.5, 0.5156, 0.5, 0.5312, 0.5, 0.5312, 0.5, 0.5156, 0.3906, 0.4219, 0.4062, 0.4219, 0.4062, 0.4219, 0.3906, 0.4219, 0.4219, 0.5625, 0.4219, 0.5625, 0.4219, 0.5625, 0.4219, 0.5625, 0.4062, 0.4219, 0.4219, 0.4219, 0.4219, 0.4219, 0.4062, 0.4219, 0.4844, 0.4375, 0.5, 0.4375, 0.5, 0.4375, 0.4844, 0.4375, 0.5, 0.5312, 0.4844, 0.5312, 0.4844, 0.5312, 0.5, 0.5312, 0.4219, 0.5625, 0.4062, 0.5625, 0.4062, 0.5625, 0.4219, 0.5625, 0.3906, 0.4219, 0.3906, 0.4219, 0.3906, 0.4219, 0.3906, 0.4219, 0.4062, 0.5312, 0.4062, 0.5312, 0.4062, 0.5312, 0.4062, 0.5312, 0.4531, 0.4219, 0.4688, 0.4219, 0.4688, 0.4219, 0.4531, 0.4219, 0.4062, 0.5469, 0.4062, 0.5312, 0.4062, 0.5312, 0.4062, 0.5469, 0.4375, 0.4219, 0.4531, 0.4219, 0.4531, 0.4219, 0.4375, 0.4219, 0.4531, 0.4219, 0.4531, 0.4219, 0.4531, 0.4219, 0.4531, 0.4219, 0.4844, 0.4375, 0.4844, 0.4531, 0.4844, 0.4531, 0.4844, 0.4375, 0.3906, 0.5469, 0.3906, 0.5469, 0.3906, 0.5469, 0.3906, 0.5469, 0.3906, 0.4844, 0.3906, 0.4844, 0.3906, 0.4844, 0.3906, 0.4844, 0.3906, 0.5469, 0.4062, 0.5469, 0.4062, 0.5469, 0.3906, 0.5469, 0.4047, 0.4293, 0.3929, 0.4293, 0.3929, 0.4293, 0.4047, 0.4293, 0.5, 0.4531, 0.5156, 0.4531, 0.5156, 0.4531, 0.5, 0.4531, 0.4219, 0.4219, 0.4375, 0.4219, 0.4375, 0.4219, 0.4219, 0.4219, 0.4062, 0.4688, 0.4062, 0.4688, 0.4062, 0.4688, 0.4062, 0.4688, 0.3906, 0.5, 0.3906, 0.4844, 0.3906, 0.4844, 0.3906, 0.5, 0.4062, 0.4844, 0.4062, 0.4688, 0.4062, 0.4688, 0.4062, 0.4844, 0.3929, 0.4293, 0.3929, 0.4293, 0.3929, 0.4293, 0.3929, 0.4293, 0.4062, 0.4531, 0.4062, 0.4375, 0.4062, 0.4375, 0.4062, 0.4531, 0.4531, 0.5469, 0.4531, 0.5625, 0.4531, 0.5625, 0.4531, 0.5469, 0.4688, 0.5625, 0.4531, 0.5625, 0.4531, 0.5625, 0.4688, 0.5625, 0.3916, 0.4605, 0.3916, 0.4605, 0.3916, 0.4605, 0.3916, 0.4605, 0.3906, 0.5312, 0.3906, 0.5156, 0.3906, 0.5156, 0.3906, 0.5312, 0.4531, 0.5625, 0.4531, 0.5625, 0.4531, 0.5625, 0.4531, 0.5625, 0.4052, 0.4605, 0.3916, 0.4605, 0.3916, 0.4605, 0.4052, 0.4605, 0.4062, 0.5625, 0.3906, 0.5625, 0.3906, 0.5625, 0.4062, 0.5625, 0.4062, 0.5, 0.4062, 0.5, 0.4062, 0.5, 0.4062, 0.5, 0.3906, 0.5625, 0.3906, 0.5469, 0.3906, 0.5469, 0.3906, 0.5625, 0.4062, 0.5156, 0.4062, 0.5, 0.4062, 0.5, 0.4062, 0.5156, 0.3906, 0.5625, 0.3906, 0.5625, 0.3906, 0.5625, 0.3906, 0.5625, 0.3906, 0.4531, 0.4062, 0.4531, 0.4062, 0.4531, 0.3906, 0.4531, 0.405, 0.5236, 0.3918, 0.5236, 0.3918, 0.5236, 0.405, 0.5236, 0.3906, 0.4531, 0.3906, 0.4531, 0.3906, 0.4531, 0.3906, 0.4531, 0.4844, 0.5312, 0.4688, 0.5312, 0.4688, 0.5312, 0.4844, 0.5312, 0.4688, 0.5312, 0.4688, 0.5312, 0.4688, 0.5312, 0.4688, 0.5312, 0.3906, 0.4375, 0.3906, 0.4219, 0.3906, 0.4219, 0.3906, 0.4375, 0.4688, 0.5469, 0.4531, 0.5469, 0.4531, 0.5469, 0.4688, 0.5469, 0.5, 0.4531, 0.5, 0.4688, 0.5, 0.4688, 0.5, 0.4531, 0.3906, 0.5156, 0.4062, 0.5156, 0.4062, 0.5156, 0.3906, 0.5156, 0.3906, 0.5156, 0.3906, 0.5156, 0.3906, 0.5156, 0.3906, 0.5156, 0.3918, 0.5236, 0.3918, 0.5236, 0.3918, 0.5236, 0.3918, 0.5236, 0.5156, 0.5, 0.5156, 0.5, 0.5156, 0.5, 0.5156, 0.5, 0.5156, 0.5156, 0.5, 0.5156, 0.5, 0.5156, 0.5156, 0.5156, 0.5156, 0.5, 0.5156, 0.5156, 0.5156, 0.5156, 0.5156, 0.5, 0.5, 0.5156, 0.5, 0.5156, 0.5, 0.5156, 0.5, 0.5156, 0.5156, 0.4844, 0.5156, 0.5, 0.5156, 0.5, 0.5156, 0.4844, 0.4844, 0.5312, 0.4844, 0.5469, 0.4844, 0.5469, 0.4844, 0.5312, 0.405, 0.493, 0.3918, 0.493, 0.3918, 0.493, 0.405, 0.493, 0.5156, 0.4688, 0.5156, 0.4844, 0.5156, 0.4844, 0.5156, 0.4688, 0.4531, 0.5625, 0.4375, 0.5625, 0.4375, 0.5625, 0.4531, 0.5625, 0.4688, 0.4219, 0.4688, 0.4375, 0.4688, 0.4375, 0.4688, 0.4219, 0.4844, 0.5312, 0.4844, 0.5312, 0.4844, 0.5312, 0.4844, 0.5312, 0.4688, 0.4219, 0.4844, 0.4219, 0.4844, 0.4219, 0.4688, 0.4219, 0.3906, 0.4688, 0.3906, 0.4531, 0.3906, 0.4531, 0.3906, 0.4688, 0.3918, 0.493, 0.3918, 0.493, 0.3918, 0.493, 0.3918, 0.493, 0.5156, 0.4688, 0.5312, 0.4688, 0.5312, 0.4688, 0.5156, 0.4688, 0.4375, 0.5625, 0.4219, 0.5625, 0.4219, 0.5625, 0.4375, 0.5625, 0.5156, 0.4688, 0.5156, 0.4688, 0.5156, 0.4688, 0.5156, 0.4688, 0.4062, 0.4375, 0.4062, 0.4375, 0.4062, 0.4375, 0.4062, 0.4375, 0.5312, 0.4688, 0.5312, 0.4688, 0.5312, 0.4688, 0.5312, 0.4688, 0.4844, 0.4375, 0.4844, 0.4375, 0.4844, 0.4375, 0.4844, 0.4375, 0.4375, 0.5625, 0.4219, 0.5625, 0.4219, 0.5625, 0.4375, 0.5625, 0.5156, 0.4688, 0.5312, 0.4688, 0.5312, 0.4688, 0.5156, 0.4688, 0.3906, 0.5, 0.3906, 0.5, 0.3906, 0.5, 0.3906, 0.5, 0.3906, 0.4688, 0.3906, 0.4531, 0.3906, 0.4531, 0.3906, 0.4688, 0.5, 0.5312, 0.5, 0.5312, 0.5, 0.5312, 0.5, 0.5312, 0.4688, 0.4219, 0.4844, 0.4219, 0.4844, 0.4219, 0.4688, 0.4219, 0.4844, 0.4219, 0.4844, 0.4375, 0.4844, 0.4375, 0.4844, 0.4219, 0.4531, 0.5625, 0.4375, 0.5625, 0.4375, 0.5625, 0.4531, 0.5625, 0.5312, 0.4688, 0.5312, 0.4844, 0.5312, 0.4844, 0.5312, 0.4688, 0.4062, 0.5, 0.3906, 0.5, 0.3906, 0.5, 0.4062, 0.5, 0.5, 0.5312, 0.5, 0.5469, 0.5, 0.5469, 0.5, 0.5312, 0.5312, 0.4844, 0.5312, 0.5, 0.5312, 0.5, 0.5312, 0.4844, 0.5156, 0.5156, 0.5156, 0.5156, 0.5156, 0.5156, 0.5156, 0.5156, 0.5312, 0.5, 0.5312, 0.5156, 0.5312, 0.5156, 0.5312, 0.5, 0.5312, 0.5156, 0.5156, 0.5156, 0.5156, 0.5156, 0.5312, 0.5156, 0.5312, 0.5, 0.5312, 0.5, 0.5312, 0.5, 0.5312, 0.5, 0.3906, 0.5312, 0.3906, 0.5312, 0.3906, 0.5312, 0.3906, 0.5312, 0.3906, 0.5156, 0.3906, 0.5156, 0.3906, 0.5156, 0.3906, 0.5156, 0.3906, 0.5156, 0.4062, 0.5156, 0.4062, 0.5156, 0.3906, 0.5156, 0.5156, 0.4531, 0.5156, 0.4688, 0.5156, 0.4688, 0.5156, 0.4531, 0.4844, 0.5469, 0.4688, 0.5469, 0.4688, 0.5469, 0.4844, 0.5469, 0.3906, 0.4375, 0.3906, 0.4219, 0.3906, 0.4219, 0.3906, 0.4375, 0.4844, 0.5469, 0.4844, 0.5469, 0.4844, 0.5469, 0.4844, 0.5469, 0.5, 0.5469, 0.4844, 0.5469, 0.4844, 0.5469, 0.5, 0.5469, 0.3906, 0.4531, 0.3906, 0.4531, 0.3906, 0.4531, 0.3906, 0.4531, 0.4062, 0.5312, 0.3906, 0.5312, 0.3906, 0.5312, 0.4062, 0.5312, 0.3906, 0.4531, 0.4062, 0.4531, 0.4062, 0.4531, 0.3906, 0.4531, 0.3906, 0.5625, 0.3906, 0.5625, 0.3906, 0.5625, 0.3906, 0.5625, 0.4062, 0.5156, 0.4062, 0.5, 0.4062, 0.5, 0.4062, 0.5156, 0.3906, 0.5625, 0.3906, 0.5469, 0.3906, 0.5469, 0.3906, 0.5625, 0.4062, 0.5, 0.4062, 0.5, 0.4062, 0.5, 0.4062, 0.5, 0.4062, 0.5625, 0.3906, 0.5625, 0.3906, 0.5625, 0.4062, 0.5625, 0.4062, 0.4688, 0.3906, 0.4688, 0.3906, 0.4688, 0.4062, 0.4688, 0.4531, 0.5625, 0.4531, 0.5625, 0.4531, 0.5625, 0.4531, 0.5625, 0.3906, 0.5312, 0.3906, 0.5156, 0.3906, 0.5156, 0.3906, 0.5312, 0.3906, 0.4688, 0.3906, 0.4688, 0.3906, 0.4688, 0.3906, 0.4688, 0.4688, 0.5625, 0.4531, 0.5625, 0.4531, 0.5625, 0.4688, 0.5625, 0.4688, 0.5469, 0.4688, 0.5625, 0.4688, 0.5625, 0.4688, 0.5469, 0.4062, 0.4531, 0.4062, 0.4375, 0.4062, 0.4375, 0.4062, 0.4531, 0.3906, 0.4375, 0.3906, 0.4375, 0.3906, 0.4375, 0.3906, 0.4375, 0.4062, 0.4844, 0.4062, 0.4688, 0.4062, 0.4688, 0.4062, 0.4844, 0.3906, 0.5, 0.3906, 0.4844, 0.3906, 0.4844, 0.3906, 0.5, 0.4062, 0.4688, 0.4062, 0.4688, 0.4062, 0.4688, 0.4062, 0.4688, 0.4219, 0.4219, 0.4375, 0.4219, 0.4375, 0.4219, 0.4219, 0.4219, 0.5, 0.4531, 0.5156, 0.4531, 0.5156, 0.4531, 0.5, 0.4531, 0.4062, 0.4375, 0.3906, 0.4375, 0.3906, 0.4375, 0.4062, 0.4375, 0.3906, 0.5469, 0.4062, 0.5469, 0.4062, 0.5469, 0.3906, 0.5469, 0.3906, 0.4844, 0.3906, 0.4844, 0.3906, 0.4844, 0.3906, 0.4844, 0.3906, 0.5469, 0.3906, 0.5469, 0.3906, 0.5469, 0.3906, 0.5469, 0.4531, 0.4219, 0.4531, 0.4219, 0.4531, 0.4219, 0.4531, 0.4219, 0.5, 0.4375, 0.5, 0.4531, 0.5, 0.4531, 0.5, 0.4375, 0.4375, 0.4219, 0.4531, 0.4219, 0.4531, 0.4219, 0.4375, 0.4219, 0.4062, 0.5469, 0.4062, 0.5312, 0.4062, 0.5312, 0.4062, 0.5469, 0.4531, 0.4219, 0.4688, 0.4219, 0.4688, 0.4219, 0.4531, 0.4219, 0.4062, 0.5312, 0.4062, 0.5312, 0.4062, 0.5312, 0.4062, 0.5312, 0.3906, 0.4219, 0.3906, 0.4219, 0.3906, 0.4219, 0.3906, 0.4219, 0.4219, 0.5625, 0.4062, 0.5625, 0.4062, 0.5625, 0.4219, 0.5625, 0.5156, 0.5312, 0.5, 0.5312, 0.5, 0.5312, 0.5156, 0.5312, 0.4844, 0.4375, 0.5, 0.4375, 0.5, 0.4375, 0.4844, 0.4375, 0.4062, 0.4219, 0.4219, 0.4219, 0.4219, 0.4219, 0.4062, 0.4219, 0.4219, 0.5625, 0.4219, 0.5625, 0.4219, 0.5625, 0.4219, 0.5625, 0.3906, 0.4219, 0.4062, 0.4219, 0.4062, 0.4219, 0.3906, 0.4219, 0.5156, 0.5156, 0.5156, 0.5312, 0.5156, 0.5312, 0.5156, 0.5156, 0.5, 0.4375, 0.5, 0.4375, 0.5, 0.4375, 0.5, 0.4375, 0.3906, 0.4844, 0.4062, 0.4844, 0.4062, 0.4844, 0.3906, 0.4844, 0.4219, 0.4219, 0.4219, 0.4219, 0.4219, 0.4219, 0.4219, 0.4219, 0.4844, 0.4688, 0.4844, 0.4844, 0.4688, 0.4844, 0.4688, 0.4688, 0.4844, 0.5156, 0.4844, 0.5312, 0.4688, 0.5312, 0.4688, 0.5156, 0.4844, 0.4375, 0.4844, 0.4375, 0.4688, 0.4375, 0.4688, 0.4375, 0.5156, 0.4688, 0.5156, 0.4844, 0.5156, 0.4844, 0.5156, 0.4688, 0.4375, 0.4375, 0.4375, 0.4375, 0.4219, 0.4375, 0.4219, 0.4375, 0.4375, 0.4688, 0.4375, 0.4844, 0.4219, 0.4844, 0.4219, 0.4688, 0.3906, 0.5156, 0.3906, 0.5312, 0.3906, 0.5312, 0.3906, 0.5156, 0.4375, 0.5156, 0.4375, 0.5312, 0.4219, 0.5312, 0.4219, 0.5156, 0.4375, 0.5312, 0.4375, 0.5469, 0.4219, 0.5469, 0.4219, 0.5312, 0.4531, 0.5312, 0.4531, 0.5469, 0.4531, 0.5469, 0.4531, 0.5312, 0.4375, 0.5, 0.4375, 0.5, 0.4219, 0.5, 0.4219, 0.5, 0.4531, 0.5, 0.4531, 0.5, 0.4531, 0.5, 0.4531, 0.5, 0.4531, 0.5156, 0.4531, 0.5312, 0.4531, 0.5312, 0.4531, 0.5156, 0.4219, 0.5, 0.4219, 0.5, 0.4062, 0.5, 0.4062, 0.5, 0.4219, 0.5156, 0.4219, 0.5312, 0.4062, 0.5312, 0.4062, 0.5156, 0.4375, 0.4531, 0.4375, 0.4688, 0.4219, 0.4688, 0.4219, 0.4531, 0.4531, 0.4531, 0.4531, 0.4688, 0.4531, 0.4688, 0.4531, 0.4531, 0.4531, 0.4688, 0.4531, 0.4844, 0.4531, 0.4844, 0.4531, 0.4688, 0.4531, 0.4375, 0.4531, 0.4375, 0.4531, 0.4375, 0.4531, 0.4375, 0.4219, 0.4375, 0.4219, 0.4375, 0.4062, 0.4375, 0.4062, 0.4375, 0.5, 0.4375, 0.5, 0.4375, 0.4844, 0.4375, 0.4844, 0.4375, 0.5156, 0.5, 0.5156, 0.5, 0.5156, 0.5, 0.5156, 0.5, 0.4844, 0.5, 0.4844, 0.5, 0.4688, 0.5, 0.4688, 0.5, 0.5, 0.5, 0.5, 0.5, 0.4844, 0.5, 0.4844, 0.5, 0.5, 0.5156, 0.5, 0.5312, 0.4844, 0.5312, 0.4844, 0.5156, 0.4844, 0.5312, 0.4844, 0.5469, 0.4688, 0.5469, 0.4688, 0.5312, 0.5, 0.5312, 0.5, 0.5469, 0.4844, 0.5469, 0.4844, 0.5312, 0.4844, 0.4531, 0.4844, 0.4688, 0.4688, 0.4688, 0.4688, 0.4531, 0.5, 0.4531, 0.5, 0.4688, 0.4844, 0.4688, 0.4844, 0.4531, 0.5, 0.4688, 0.5, 0.4844, 0.4844, 0.4844, 0.4844, 0.4688, 0.3906, 0.4531, 0.3906, 0.4688, 0.3906, 0.4688, 0.3906, 0.4531, 0.4219, 0.4531, 0.4219, 0.4688, 0.4062, 0.4688, 0.4062, 0.4531, 0.4219, 0.4688, 0.4219, 0.4844, 0.4062, 0.4844, 0.4062, 0.4688, 0.4219, 0.5312, 0.4219, 0.5469, 0.4062, 0.5469, 0.4062, 0.5312, 0.4219, 0.5469, 0.4219, 0.5625, 0.4062, 0.5625, 0.4062, 0.5469, 0.4219, 0.5469, 0.4219, 0.5625, 0.4219, 0.5625, 0.4219, 0.5469, 0.4219, 0.5312, 0.4219, 0.5312, 0.4062, 0.5312, 0.4062, 0.5312, 0.4219, 0.5312, 0.4219, 0.5312, 0.4219, 0.5312, 0.4219, 0.5312, 0.4219, 0.5312, 0.4219, 0.5469, 0.4219, 0.5469, 0.4219, 0.5312, 0.4219, 0.4688, 0.4219, 0.4688, 0.4062, 0.4688, 0.4062, 0.4688, 0.4219, 0.4688, 0.4219, 0.4688, 0.4219, 0.4688, 0.4219, 0.4688, 0.4219, 0.4688, 0.4219, 0.4844, 0.4219, 0.4844, 0.4219, 0.4688, 0.4219, 0.4375, 0.4219, 0.4531, 0.4062, 0.4531, 0.4062, 0.4375, 0.4219, 0.4375, 0.4219, 0.4531, 0.4219, 0.4531, 0.4219, 0.4375, 0.4219, 0.4531, 0.4219, 0.4688, 0.4219, 0.4688, 0.4219, 0.4531, 0.4062, 0.4531, 0.4062, 0.4688, 0.3906, 0.4688, 0.3906, 0.4531, 0.5, 0.4688, 0.5, 0.4688, 0.4844, 0.4688, 0.4844, 0.4688, 0.5156, 0.4688, 0.5156, 0.4688, 0.5, 0.4688, 0.5, 0.4688, 0.5156, 0.4688, 0.5156, 0.4844, 0.5, 0.4844, 0.5, 0.4688, 0.5, 0.4375, 0.5, 0.4531, 0.4844, 0.4531, 0.4844, 0.4375, 0.5156, 0.4531, 0.5156, 0.4688, 0.5, 0.4688, 0.5, 0.4531, 0.4844, 0.4375, 0.4844, 0.4531, 0.4688, 0.4531, 0.4688, 0.4375, 0.4844, 0.4375, 0.4844, 0.4531, 0.4844, 0.4531, 0.4844, 0.4375, 0.4844, 0.4531, 0.4844, 0.4688, 0.4844, 0.4688, 0.4844, 0.4531, 0.5, 0.5312, 0.5, 0.5312, 0.4844, 0.5312, 0.4844, 0.5312, 0.4844, 0.5312, 0.4844, 0.5312, 0.4688, 0.5312, 0.4688, 0.5312, 0.4844, 0.5312, 0.4844, 0.5312, 0.4844, 0.5312, 0.4844, 0.5312, 0.4844, 0.5312, 0.4844, 0.5469, 0.4844, 0.5469, 0.4844, 0.5312, 0.5, 0.5, 0.5, 0.5156, 0.4844, 0.5156, 0.4844, 0.5, 0.5156, 0.5, 0.5156, 0.5156, 0.5, 0.5156, 0.5, 0.5, 0.5156, 0.5156, 0.5156, 0.5312, 0.5, 0.5312, 0.5, 0.5156, 0.5, 0.4844, 0.5, 0.5, 0.4844, 0.5, 0.4844, 0.4844, 0.5156, 0.4844, 0.5156, 0.5, 0.5, 0.5, 0.5, 0.4844, 0.5156, 0.5, 0.5156, 0.5, 0.5, 0.5, 0.5, 0.5, 0.4844, 0.4844, 0.4844, 0.5, 0.4688, 0.5, 0.4688, 0.4844, 0.4844, 0.4844, 0.4844, 0.5, 0.4844, 0.5, 0.4844, 0.4844, 0.4844, 0.5, 0.4844, 0.5, 0.4844, 0.5, 0.4844, 0.5, 0.5156, 0.4844, 0.5156, 0.5, 0.5156, 0.5, 0.5156, 0.4844, 0.5312, 0.4844, 0.5312, 0.5, 0.5156, 0.5, 0.5156, 0.4844, 0.5312, 0.5, 0.5312, 0.5, 0.5156, 0.5, 0.5156, 0.5, 0.4219, 0.4219, 0.4219, 0.4375, 0.4062, 0.4375, 0.4062, 0.4219, 0.4219, 0.4219, 0.4219, 0.4375, 0.4219, 0.4375, 0.4219, 0.4219, 0.4219, 0.4375, 0.4219, 0.4375, 0.4219, 0.4375, 0.4219, 0.4375, 0.4531, 0.4219, 0.4531, 0.4375, 0.4531, 0.4375, 0.4531, 0.4219, 0.4688, 0.4219, 0.4688, 0.4375, 0.4531, 0.4375, 0.4531, 0.4219, 0.4688, 0.4375, 0.4688, 0.4375, 0.4531, 0.4375, 0.4531, 0.4375, 0.4531, 0.4688, 0.4531, 0.4688, 0.4531, 0.4688, 0.4531, 0.4688, 0.4688, 0.4688, 0.4688, 0.4688, 0.4531, 0.4688, 0.4531, 0.4688, 0.4688, 0.4688, 0.4688, 0.4844, 0.4531, 0.4844, 0.4531, 0.4688, 0.4531, 0.4375, 0.4531, 0.4531, 0.4531, 0.4531, 0.4531, 0.4375, 0.4688, 0.4375, 0.4688, 0.4531, 0.4531, 0.4531, 0.4531, 0.4375, 0.4688, 0.4531, 0.4688, 0.4688, 0.4531, 0.4688, 0.4531, 0.4531, 0.4375, 0.4375, 0.4375, 0.4531, 0.4219, 0.4531, 0.4219, 0.4375, 0.4531, 0.4375, 0.4531, 0.4531, 0.4375, 0.4531, 0.4375, 0.4375, 0.4531, 0.4531, 0.4531, 0.4688, 0.4375, 0.4688, 0.4375, 0.4531, 0.4219, 0.5, 0.4219, 0.5156, 0.4062, 0.5156, 0.4062, 0.5, 0.4219, 0.5, 0.4219, 0.5156, 0.4219, 0.5156, 0.4219, 0.5, 0.4219, 0.5156, 0.4219, 0.5312, 0.4219, 0.5312, 0.4219, 0.5156, 0.4219, 0.4844, 0.4219, 0.5, 0.4062, 0.5, 0.4062, 0.4844, 0.4219, 0.4844, 0.4219, 0.5, 0.4219, 0.5, 0.4219, 0.4844, 0.4219, 0.5, 0.4219, 0.5, 0.4219, 0.5, 0.4219, 0.5, 0.3906, 0.4844, 0.3906, 0.5, 0.3906, 0.5, 0.3906, 0.4844, 0.4062, 0.4844, 0.4062, 0.5, 0.3906, 0.5, 0.3906, 0.4844, 0.4531, 0.5, 0.4531, 0.5156, 0.4531, 0.5156, 0.4531, 0.5, 0.4688, 0.5, 0.4688, 0.5156, 0.4531, 0.5156, 0.4531, 0.5, 0.4688, 0.5156, 0.4688, 0.5312, 0.4531, 0.5312, 0.4531, 0.5156, 0.4531, 0.4844, 0.4531, 0.5, 0.4531, 0.5, 0.4531, 0.4844, 0.4688, 0.4844, 0.4688, 0.5, 0.4531, 0.5, 0.4531, 0.4844, 0.4688, 0.5, 0.4688, 0.5, 0.4531, 0.5, 0.4531, 0.5, 0.4375, 0.4844, 0.4375, 0.5, 0.4219, 0.5, 0.4219, 0.4844, 0.4531, 0.4844, 0.4531, 0.5, 0.4375, 0.5, 0.4375, 0.4844, 0.4531, 0.5, 0.4531, 0.5, 0.4375, 0.5, 0.4375, 0.5, 0.4531, 0.5469, 0.4531, 0.5625, 0.4531, 0.5625, 0.4531, 0.5469, 0.4688, 0.5469, 0.4688, 0.5625, 0.4531, 0.5625, 0.4531, 0.5469, 0.4531, 0.5312, 0.4531, 0.5312, 0.4531, 0.5312, 0.4531, 0.5312, 0.4688, 0.5312, 0.4688, 0.5312, 0.4531, 0.5312, 0.4531, 0.5312, 0.4688, 0.5312, 0.4688, 0.5469, 0.4531, 0.5469, 0.4531, 0.5312, 0.4375, 0.5312, 0.4375, 0.5312, 0.4219, 0.5312, 0.4219, 0.5312, 0.4531, 0.5312, 0.4531, 0.5312, 0.4375, 0.5312, 0.4375, 0.5312, 0.4531, 0.5312, 0.4531, 0.5469, 0.4375, 0.5469, 0.4375, 0.5312, 0.4375, 0.5469, 0.4375, 0.5625, 0.4219, 0.5625, 0.4219, 0.5469, 0.4531, 0.5469, 0.4531, 0.5625, 0.4375, 0.5625, 0.4375, 0.5469, 0.4375, 0.5, 0.4375, 0.5156, 0.4219, 0.5156, 0.4219, 0.5, 0.4531, 0.5, 0.4531, 0.5156, 0.4375, 0.5156, 0.4375, 0.5, 0.4531, 0.5156, 0.4531, 0.5312, 0.4375, 0.5312, 0.4375, 0.5156, 0.4062, 0.5156, 0.4062, 0.5312, 0.3906, 0.5312, 0.3906, 0.5156, 0.4375, 0.4688, 0.4375, 0.4688, 0.4219, 0.4688, 0.4219, 0.4688, 0.4531, 0.4688, 0.4531, 0.4688, 0.4375, 0.4688, 0.4375, 0.4688, 0.4531, 0.4688, 0.4531, 0.4844, 0.4375, 0.4844, 0.4375, 0.4688, 0.4375, 0.4219, 0.4375, 0.4375, 0.4219, 0.4375, 0.4219, 0.4219, 0.4531, 0.4219, 0.4531, 0.4375, 0.4375, 0.4375, 0.4375, 0.4219, 0.4531, 0.4375, 0.4531, 0.4375, 0.4375, 0.4375, 0.4375, 0.4375, 0.3906, 0.4219, 0.3906, 0.4375, 0.3906, 0.4375, 0.3906, 0.4219, 0.4062, 0.4219, 0.4062, 0.4375, 0.3906, 0.4375, 0.3906, 0.4219, 0.5156, 0.4688, 0.5156, 0.4688, 0.5156, 0.4688, 0.5156, 0.4688, 0.5312, 0.4688, 0.5312, 0.4688, 0.5156, 0.4688, 0.5156, 0.4688, 0.5312, 0.4688, 0.5312, 0.4844, 0.5156, 0.4844, 0.5156, 0.4688, 0.4844, 0.4219, 0.4844, 0.4375, 0.4688, 0.4375, 0.4688, 0.4219, 0.4844, 0.4375, 0.4844, 0.4375, 0.4844, 0.4375, 0.4844, 0.4375, 0.5156, 0.5, 0.5156, 0.5156, 0.5156, 0.5156, 0.5156, 0.5, 0.5312, 0.5, 0.5312, 0.5156, 0.5156, 0.5156, 0.5156, 0.5, 0.4844, 0.5, 0.4844, 0.5156, 0.4688, 0.5156, 0.4688, 0.5, 0.4844, 0.5, 0.4844, 0.5156, 0.4844, 0.5156, 0.4844, 0.5, 0.4844, 0.5156, 0.4844, 0.5312, 0.4844, 0.5312, 0.4844, 0.5156, 0.4844, 0.4688, 0.4844, 0.4688, 0.4688, 0.4688, 0.4688, 0.4688, 0.4844, 0.4688, 0.4844, 0.4688, 0.4844, 0.4688, 0.4844, 0.4688, 0.4844, 0.4688, 0.4844, 0.4844, 0.4844, 0.4844, 0.4844, 0.4688, 0.3906, 0.5469, 0.3906, 0.5625, 0.3906, 0.5625, 0.3906, 0.5469, 0.4062, 0.5469, 0.4062, 0.5625, 0.3906, 0.5625, 0.3906, 0.5469])
me_plane.use_remesh_preserve_volume = False
me_plane.use_remesh_preserve_attributes = False
me_plane.use_mirror_vertex_groups = False
me_plane.update()
me_cube_020 = bpy.data.meshes.new('Cube.020')
me_cube_020.from_pydata([(-1.0, -1.0, -1.0), (-1.0, -1.0, 1.0), (-1.0, 1.0, -1.0), (-1.0, 1.0, 1.0), (1.0, -1.0, -1.0), (1.0, -1.0, 1.0), (1.0, 1.0, -1.0), (1.0, 1.0, 1.0)], [], [(0, 1, 3, 2), (2, 3, 7, 6), (6, 7, 5, 4), (4, 5, 1, 0), (2, 6, 4, 0), (7, 3, 1, 5)])
_uv = me_cube_020.uv_layers.new(name='UVMap')
_uv.uv.foreach_set('vector', [0.03125, 0.8281, 0.03125, 0.9688, 0.0, 0.9688, 0.0, 0.8281, 0.125, 0.8281, 0.125, 0.9688, 0.09375, 0.9688, 0.09375, 0.8281, 0.09375, 0.8281, 0.09375, 0.9688, 0.0625, 0.9688, 0.0625, 0.8281, 0.0625, 0.8281, 0.0625, 0.9688, 0.03125, 0.9688, 0.03125, 0.8281, 0.09375, 1.0, 0.0625, 1.0, 0.0625, 0.9688, 0.09375, 0.9688, 0.0625, 1.0, 0.03125, 1.0, 0.03125, 0.9688, 0.0625, 0.9688])
me_cube_020.use_remesh_preserve_volume = False
me_cube_020.use_remesh_preserve_attributes = False
me_cube_020.use_mirror_vertex_groups = False
me_cube_020.update()
me_cube_019 = bpy.data.meshes.new('Cube.019')
me_cube_019.from_pydata([(-1.0, -1.0, -1.0), (-1.0, -1.0, 1.0), (-1.0, 1.0, -1.0), (-1.0, 1.0, 1.0), (1.0, -1.0, -1.0), (1.0, -1.0, 1.0), (1.0, 1.0, -1.0), (1.0, 1.0, 1.0)], [], [(0, 1, 3, 2), (2, 3, 7, 6), (6, 7, 5, 4), (4, 5, 1, 0), (2, 6, 4, 0), (7, 3, 1, 5)])
_uv = me_cube_019.uv_layers.new(name='UVMap')
_uv.uv.foreach_set('vector', [0.03125, 0.8281, 0.03125, 0.9688, 0.0, 0.9688, 0.0, 0.8281, 0.125, 0.8281, 0.125, 0.9688, 0.09375, 0.9688, 0.09375, 0.8281, 0.09375, 0.8281, 0.09375, 0.9688, 0.0625, 0.9688, 0.0625, 0.8281, 0.0625, 0.8281, 0.0625, 0.9688, 0.03125, 0.9688, 0.03125, 0.8281, 0.09375, 1.0, 0.0625, 1.0, 0.0625, 0.9688, 0.09375, 0.9688, 0.0625, 1.0, 0.03125, 1.0, 0.03125, 0.9688, 0.0625, 0.9688])
me_cube_019.use_remesh_preserve_volume = False
me_cube_019.use_remesh_preserve_attributes = False
me_cube_019.use_mirror_vertex_groups = False
me_cube_019.update()
me_cube_018 = bpy.data.meshes.new('Cube.018')
me_cube_018.from_pydata([(-1.0, -1.0, -1.0), (-1.0, -1.0, 1.0), (-1.0, 1.0, -1.0), (-1.0, 1.0, 1.0), (1.0, -1.0, -1.0), (1.0, -1.0, 1.0), (1.0, 1.0, -1.0), (1.0, 1.0, 1.0)], [], [(0, 1, 3, 2), (2, 3, 7, 6), (6, 7, 5, 4), (4, 5, 1, 0), (2, 6, 4, 0), (7, 3, 1, 5)])
_uv = me_cube_018.uv_layers.new(name='UVMap')
_uv.uv.foreach_set('vector', [0.03125, 0.8281, 0.03125, 0.9688, 0.0, 0.9688, 0.0, 0.8281, 0.125, 0.8281, 0.125, 0.9688, 0.09375, 0.9688, 0.09375, 0.8281, 0.09375, 0.8281, 0.09375, 0.9688, 0.0625, 0.9688, 0.0625, 0.8281, 0.0625, 0.8281, 0.0625, 0.9688, 0.03125, 0.9688, 0.03125, 0.8281, 0.09375, 1.0, 0.0625, 1.0, 0.0625, 0.9688, 0.09375, 0.9688, 0.0625, 1.0, 0.03125, 1.0, 0.03125, 0.9688, 0.0625, 0.9688])
me_cube_018.use_remesh_preserve_volume = False
me_cube_018.use_remesh_preserve_attributes = False
me_cube_018.use_mirror_vertex_groups = False
me_cube_018.update()
me_cube_017 = bpy.data.meshes.new('Cube.017')
me_cube_017.from_pydata([(-1.0, -1.0, -1.0), (-1.0, -1.0, 1.0), (-1.0, 1.0, -1.0), (-1.0, 1.0, 1.0), (1.0, -1.0, -1.0), (1.0, -1.0, 1.0), (1.0, 1.0, -1.0), (1.0, 1.0, 1.0)], [], [(0, 1, 3, 2), (2, 3, 7, 6), (6, 7, 5, 4), (4, 5, 1, 0), (2, 6, 4, 0), (7, 3, 1, 5)])
_uv = me_cube_017.uv_layers.new(name='UVMap')
_uv.uv.foreach_set('vector', [0.03125, 0.8281, 0.03125, 0.9688, 0.0, 0.9688, 0.0, 0.8281, 0.125, 0.8281, 0.125, 0.9688, 0.09375, 0.9688, 0.09375, 0.8281, 0.09375, 0.8281, 0.09375, 0.9688, 0.0625, 0.9688, 0.0625, 0.8281, 0.0625, 0.8281, 0.0625, 0.9688, 0.03125, 0.9688, 0.03125, 0.8281, 0.09375, 1.0, 0.0625, 1.0, 0.0625, 0.9688, 0.09375, 0.9688, 0.0625, 1.0, 0.03125, 1.0, 0.03125, 0.9688, 0.0625, 0.9688])
me_cube_017.use_remesh_preserve_volume = False
me_cube_017.use_remesh_preserve_attributes = False
me_cube_017.use_mirror_vertex_groups = False
me_cube_017.update()
me_cube_016 = bpy.data.meshes.new('Cube.016')
me_cube_016.from_pydata([(-1.0, -1.0, -1.0), (-1.0, -1.0, 1.0), (-1.0, 1.0, -1.0), (-1.0, 1.0, 1.0), (1.0, -1.0, -1.0), (1.0, -1.0, 1.0), (1.0, 1.0, -1.0), (1.0, 1.0, 1.0)], [], [(0, 1, 3, 2), (2, 3, 7, 6), (6, 7, 5, 4), (4, 5, 1, 0), (2, 6, 4, 0), (7, 3, 1, 5)])
_uv = me_cube_016.uv_layers.new(name='UVMap')
_uv.uv.foreach_set('vector', [0.03125, 0.8281, 0.03125, 0.9688, 0.0, 0.9688, 0.0, 0.8281, 0.125, 0.8281, 0.125, 0.9688, 0.09375, 0.9688, 0.09375, 0.8281, 0.09375, 0.8281, 0.09375, 0.9688, 0.0625, 0.9688, 0.0625, 0.8281, 0.0625, 0.8281, 0.0625, 0.9688, 0.03125, 0.9688, 0.03125, 0.8281, 0.09375, 1.0, 0.0625, 1.0, 0.0625, 0.9688, 0.09375, 0.9688, 0.0625, 1.0, 0.03125, 1.0, 0.03125, 0.9688, 0.0625, 0.9688])
me_cube_016.use_remesh_preserve_volume = False
me_cube_016.use_remesh_preserve_attributes = False
me_cube_016.use_mirror_vertex_groups = False
me_cube_016.update()
me_cube_015 = bpy.data.meshes.new('Cube.015')
me_cube_015.from_pydata([(-1.0, -1.0, -1.0), (-1.0, -1.0, 1.0), (-1.0, 1.0, -1.0), (-1.0, 1.0, 1.0), (1.0, -1.0, -1.0), (1.0, -1.0, 1.0), (1.0, 1.0, -1.0), (1.0, 1.0, 1.0)], [], [(0, 1, 3, 2), (2, 3, 7, 6), (6, 7, 5, 4), (4, 5, 1, 0), (2, 6, 4, 0), (7, 3, 1, 5)])
_uv = me_cube_015.uv_layers.new(name='UVMap')
_uv.uv.foreach_set('vector', [0.03125, 0.8281, 0.03125, 0.9688, 0.0, 0.9688, 0.0, 0.8281, 0.125, 0.8281, 0.125, 0.9688, 0.09375, 0.9688, 0.09375, 0.8281, 0.09375, 0.8281, 0.09375, 0.9688, 0.0625, 0.9688, 0.0625, 0.8281, 0.0625, 0.8281, 0.0625, 0.9688, 0.03125, 0.9688, 0.03125, 0.8281, 0.09375, 1.0, 0.0625, 1.0, 0.0625, 0.9688, 0.09375, 0.9688, 0.0625, 1.0, 0.03125, 1.0, 0.03125, 0.9688, 0.0625, 0.9688])
me_cube_015.use_remesh_preserve_volume = False
me_cube_015.use_remesh_preserve_attributes = False
me_cube_015.use_mirror_vertex_groups = False
me_cube_015.update()
me_cube_014 = bpy.data.meshes.new('Cube.014')
me_cube_014.from_pydata([(-1.0, -1.0, -1.0), (-1.0, -1.0, 1.0), (-1.0, 1.0, -1.0), (-1.0, 1.0, 1.0), (1.0, -1.0, -1.0), (1.0, -1.0, 1.0), (1.0, 1.0, -1.0), (1.0, 1.0, 1.0)], [], [(0, 1, 3, 2), (2, 3, 7, 6), (6, 7, 5, 4), (4, 5, 1, 0), (2, 6, 4, 0), (7, 3, 1, 5)])
_uv = me_cube_014.uv_layers.new(name='UVMap')
_uv.uv.foreach_set('vector', [0.03125, 0.8281, 0.03125, 0.9688, 0.0, 0.9688, 0.0, 0.8281, 0.125, 0.8281, 0.125, 0.9688, 0.09375, 0.9688, 0.09375, 0.8281, 0.09375, 0.8281, 0.09375, 0.9688, 0.0625, 0.9688, 0.0625, 0.8281, 0.0625, 0.8281, 0.0625, 0.9688, 0.03125, 0.9688, 0.03125, 0.8281, 0.09375, 1.0, 0.0625, 1.0, 0.0625, 0.9688, 0.09375, 0.9688, 0.0625, 1.0, 0.03125, 1.0, 0.03125, 0.9688, 0.0625, 0.9688])
me_cube_014.use_remesh_preserve_volume = False
me_cube_014.use_remesh_preserve_attributes = False
me_cube_014.use_mirror_vertex_groups = False
me_cube_014.update()
me_cube_013 = bpy.data.meshes.new('Cube.013')
me_cube_013.from_pydata([(-1.0, -1.0, -1.0), (-1.0, -1.0, 1.0), (-1.0, 1.0, -1.0), (-1.0, 1.0, 1.0), (1.0, -1.0, -1.0), (1.0, -1.0, 1.0), (1.0, 1.0, -1.0), (1.0, 1.0, 1.0)], [], [(0, 1, 3, 2), (2, 3, 7, 6), (6, 7, 5, 4), (4, 5, 1, 0), (2, 6, 4, 0), (7, 3, 1, 5)])
_uv = me_cube_013.uv_layers.new(name='UVMap')
_uv.uv.foreach_set('vector', [0.03125, 0.8281, 0.03125, 0.9688, 0.0, 0.9688, 0.0, 0.8281, 0.125, 0.8281, 0.125, 0.9688, 0.09375, 0.9688, 0.09375, 0.8281, 0.09375, 0.8281, 0.09375, 0.9688, 0.0625, 0.9688, 0.0625, 0.8281, 0.0625, 0.8281, 0.0625, 0.9688, 0.03125, 0.9688, 0.03125, 0.8281, 0.09375, 1.0, 0.0625, 1.0, 0.0625, 0.9688, 0.09375, 0.9688, 0.0625, 1.0, 0.03125, 1.0, 0.03125, 0.9688, 0.0625, 0.9688])
me_cube_013.use_remesh_preserve_volume = False
me_cube_013.use_remesh_preserve_attributes = False
me_cube_013.use_mirror_vertex_groups = False
me_cube_013.update()
me_cube_012 = bpy.data.meshes.new('Cube.012')
me_cube_012.from_pydata([(-1.0, -1.0, -1.0), (-1.0, -1.0, 1.0), (-1.0, 1.0, -1.0), (-1.0, 1.0, 1.0), (1.0, -1.0, -1.0), (1.0, -1.0, 1.0), (1.0, 1.0, -1.0), (1.0, 1.0, 1.0)], [], [(0, 1, 3, 2), (2, 3, 7, 6), (6, 7, 5, 4), (4, 5, 1, 0), (2, 6, 4, 0), (7, 3, 1, 5)])
_uv = me_cube_012.uv_layers.new(name='UVMap')
_uv.uv.foreach_set('vector', [0.03125, 0.8281, 0.03125, 0.9688, 0.0, 0.9688, 0.0, 0.8281, 0.125, 0.8281, 0.125, 0.9688, 0.09375, 0.9688, 0.09375, 0.8281, 0.09375, 0.8281, 0.09375, 0.9688, 0.0625, 0.9688, 0.0625, 0.8281, 0.0625, 0.8281, 0.0625, 0.9688, 0.03125, 0.9688, 0.03125, 0.8281, 0.09375, 1.0, 0.0625, 1.0, 0.0625, 0.9688, 0.09375, 0.9688, 0.0625, 1.0, 0.03125, 1.0, 0.03125, 0.9688, 0.0625, 0.9688])
me_cube_012.use_remesh_preserve_volume = False
me_cube_012.use_remesh_preserve_attributes = False
me_cube_012.use_mirror_vertex_groups = False
me_cube_012.update()
me_cube_011 = bpy.data.meshes.new('Cube.011')
me_cube_011.from_pydata([(-1.0, -1.0, -1.0), (-1.0, -1.0, 1.0), (-1.0, 1.0, -1.0), (-1.0, 1.0, 1.0), (1.0, -1.0, -1.0), (1.0, -1.0, 1.0), (1.0, 1.0, -1.0), (1.0, 1.0, 1.0)], [], [(0, 1, 3, 2), (2, 3, 7, 6), (6, 7, 5, 4), (4, 5, 1, 0), (2, 6, 4, 0), (7, 3, 1, 5)])
_uv = me_cube_011.uv_layers.new(name='UVMap')
_uv.uv.foreach_set('vector', [0.03125, 0.8281, 0.03125, 0.9688, 0.0, 0.9688, 0.0, 0.8281, 0.125, 0.8281, 0.125, 0.9688, 0.09375, 0.9688, 0.09375, 0.8281, 0.09375, 0.8281, 0.09375, 0.9688, 0.0625, 0.9688, 0.0625, 0.8281, 0.0625, 0.8281, 0.0625, 0.9688, 0.03125, 0.9688, 0.03125, 0.8281, 0.09375, 1.0, 0.0625, 1.0, 0.0625, 0.9688, 0.09375, 0.9688, 0.0625, 1.0, 0.03125, 1.0, 0.03125, 0.9688, 0.0625, 0.9688])
me_cube_011.use_remesh_preserve_volume = False
me_cube_011.use_remesh_preserve_attributes = False
me_cube_011.use_mirror_vertex_groups = False
me_cube_011.update()
me_cube_010 = bpy.data.meshes.new('Cube.010')
me_cube_010.from_pydata([(-1.0, -1.0, -1.0), (-1.0, -1.0, 1.0), (-1.0, 1.0, -1.0), (-1.0, 1.0, 1.0), (1.0, -1.0, -1.0), (1.0, -1.0, 1.0), (1.0, 1.0, -1.0), (1.0, 1.0, 1.0)], [], [(0, 1, 3, 2), (2, 3, 7, 6), (6, 7, 5, 4), (4, 5, 1, 0), (2, 6, 4, 0), (7, 3, 1, 5)])
_uv = me_cube_010.uv_layers.new(name='UVMap')
_uv.uv.foreach_set('vector', [0.03125, 0.8281, 0.03125, 0.9688, 0.0, 0.9688, 0.0, 0.8281, 0.125, 0.8281, 0.125, 0.9688, 0.09375, 0.9688, 0.09375, 0.8281, 0.09375, 0.8281, 0.09375, 0.9688, 0.0625, 0.9688, 0.0625, 0.8281, 0.0625, 0.8281, 0.0625, 0.9688, 0.03125, 0.9688, 0.03125, 0.8281, 0.09375, 1.0, 0.0625, 1.0, 0.0625, 0.9688, 0.09375, 0.9688, 0.0625, 1.0, 0.03125, 1.0, 0.03125, 0.9688, 0.0625, 0.9688])
me_cube_010.use_remesh_preserve_volume = False
me_cube_010.use_remesh_preserve_attributes = False
me_cube_010.use_mirror_vertex_groups = False
me_cube_010.update()
me_cube_009 = bpy.data.meshes.new('Cube.009')
me_cube_009.from_pydata([(-1.0, -1.0, -1.0), (-1.0, -1.0, 1.0), (-1.0, 1.0, -1.0), (-1.0, 1.0, 1.0), (1.0, -1.0, -1.0), (1.0, -1.0, 1.0), (1.0, 1.0, -1.0), (1.0, 1.0, 1.0)], [], [(0, 1, 3, 2), (2, 3, 7, 6), (6, 7, 5, 4), (4, 5, 1, 0), (2, 6, 4, 0), (7, 3, 1, 5)])
_uv = me_cube_009.uv_layers.new(name='UVMap')
_uv.uv.foreach_set('vector', [0.4375, 0.1562, 0.4375, 0.1875, 0.25, 0.1875, 0.25, 0.1562, 1.0, 0.1562, 1.0, 0.1875, 0.8125, 0.1875, 0.8125, 0.1562, 0.8125, 0.1562, 0.8125, 0.1875, 0.625, 0.1875, 0.625, 0.1562, 0.625, 0.1562, 0.625, 0.1875, 0.4375, 0.1875, 0.4375, 0.1562, 0.8125, 0.375, 0.625, 0.375, 0.625, 0.1875, 0.8125, 0.1875, 0.625, 0.375, 0.4375, 0.375, 0.4375, 0.1875, 0.625, 0.1875])
me_cube_009.use_remesh_preserve_volume = False
me_cube_009.use_remesh_preserve_attributes = False
me_cube_009.use_mirror_vertex_groups = False
me_cube_009.update()
me_cube_008 = bpy.data.meshes.new('Cube.008')
me_cube_008.from_pydata([(-1.0, -1.0, -1.0), (-1.0, -1.0, 1.0), (-1.0, 1.0, -1.0), (-1.0, 1.0, 1.0), (1.0, -1.0, -1.0), (1.0, -1.0, 1.0), (1.0, 1.0, -1.0), (1.0, 1.0, 1.0)], [], [(0, 1, 3, 2), (2, 3, 7, 6), (6, 7, 5, 4), (4, 5, 1, 0), (2, 6, 4, 0), (7, 3, 1, 5)])
_uv = me_cube_008.uv_layers.new(name='UVMap')
_uv.uv.foreach_set('vector', [0.1875, 0.1875, 0.1875, 0.375, 0.0, 0.375, 0.0, 0.1875, 0.4375, 0.1875, 0.4375, 0.375, 0.4062, 0.375, 0.4062, 0.1875, 0.4062, 0.1875, 0.4062, 0.375, 0.2188, 0.375, 0.2188, 0.1875, 0.2188, 0.1875, 0.2188, 0.375, 0.1875, 0.375, 0.1875, 0.1875, 0.25, 0.5625, 0.2188, 0.5625, 0.2188, 0.375, 0.25, 0.375, 0.2188, 0.5625, 0.1875, 0.5625, 0.1875, 0.375, 0.2188, 0.375])
me_cube_008.use_remesh_preserve_volume = False
me_cube_008.use_remesh_preserve_attributes = False
me_cube_008.use_mirror_vertex_groups = False
me_cube_008.update()
me_cube_007 = bpy.data.meshes.new('Cube.007')
me_cube_007.from_pydata([(-1.0, -1.0, -1.0), (-1.0, -1.0, 1.0), (-1.0, 1.0, -1.0), (-1.0, 1.0, 1.0), (1.0, -1.0, -1.0), (1.0, -1.0, 1.0), (1.0, 1.0, -1.0), (1.0, 1.0, 1.0)], [], [(0, 1, 3, 2), (2, 3, 7, 6), (6, 7, 5, 4), (4, 5, 1, 0), (2, 6, 4, 0), (7, 3, 1, 5)])
_uv = me_cube_007.uv_layers.new(name='UVMap')
_uv.uv.foreach_set('vector', [0.1094, 0.0, 0.1094, 0.04688, 0.0, 0.04688, 0.0, 0.0, 0.3125, 0.0, 0.3125, 0.04688, 0.2656, 0.04688, 0.2656, 0.0, 0.2656, 0.0, 0.2656, 0.04688, 0.1562, 0.04688, 0.1562, 0.0, 0.1562, 0.0, 0.1562, 0.04688, 0.1094, 0.04688, 0.1094, 0.0, 0.2031, 0.1562, 0.1562, 0.1562, 0.1562, 0.04688, 0.2031, 0.04688, 0.1562, 0.1562, 0.1094, 0.1562, 0.1094, 0.04688, 0.1562, 0.04688])
me_cube_007.use_remesh_preserve_volume = False
me_cube_007.use_remesh_preserve_attributes = False
me_cube_007.use_mirror_vertex_groups = False
me_cube_007.update()
me_cube_006 = bpy.data.meshes.new('Cube.006')
me_cube_006.from_pydata([(-1.0, -1.0, -1.0), (-1.0, -1.0, 1.0), (-1.0, 1.0, -1.0), (-1.0, 1.0, 1.0), (1.0, -1.0, -1.0), (1.0, -1.0, 1.0), (1.0, 1.0, -1.0), (1.0, 1.0, 1.0)], [], [(0, 1, 3, 2), (2, 3, 7, 6), (6, 7, 5, 4), (4, 5, 1, 0), (2, 6, 4, 0), (7, 3, 1, 5)])
_uv = me_cube_006.uv_layers.new(name='UVMap')
_uv.uv.foreach_set('vector', [0.4375, 0.1562, 0.4375, 0.1875, 0.25, 0.1875, 0.25, 0.1562, 1.0, 0.1562, 1.0, 0.1875, 0.8125, 0.1875, 0.8125, 0.1562, 0.8125, 0.1562, 0.8125, 0.1875, 0.625, 0.1875, 0.625, 0.1562, 0.625, 0.1562, 0.625, 0.1875, 0.4375, 0.1875, 0.4375, 0.1562, 0.8125, 0.375, 0.625, 0.375, 0.625, 0.1875, 0.8125, 0.1875, 0.625, 0.375, 0.4375, 0.375, 0.4375, 0.1875, 0.625, 0.1875])
me_cube_006.use_remesh_preserve_volume = False
me_cube_006.use_remesh_preserve_attributes = False
me_cube_006.use_mirror_vertex_groups = False
me_cube_006.update()
me_cube_005 = bpy.data.meshes.new('Cube.005')
me_cube_005.from_pydata([(-1.0, -1.0, -1.0), (-1.0, -1.0, 1.0), (-1.0, 1.0, -1.0), (-1.0, 1.0, 1.0), (1.0, -1.0, -1.0), (1.0, -1.0, 1.0), (1.0, 1.0, -1.0), (1.0, 1.0, 1.0)], [], [(0, 1, 3, 2), (2, 3, 7, 6), (6, 7, 5, 4), (4, 5, 1, 0), (2, 6, 4, 0), (7, 3, 1, 5)])
_uv = me_cube_005.uv_layers.new(name='UVMap')
_uv.uv.foreach_set('vector', [0.7344, 0.375, 0.7344, 0.4062, 0.6406, 0.4062, 0.6406, 0.375, 0.8906, 0.375, 0.8906, 0.4062, 0.8594, 0.4062, 0.8594, 0.375, 0.8594, 0.375, 0.8594, 0.4062, 0.7656, 0.4062, 0.7656, 0.375, 0.7656, 0.375, 0.7656, 0.4062, 0.7344, 0.4062, 0.7344, 0.375, 0.7969, 0.5, 0.7656, 0.5, 0.7656, 0.4062, 0.7969, 0.4062, 0.7656, 0.5, 0.7344, 0.5, 0.7344, 0.4062, 0.7656, 0.4062])
me_cube_005.use_remesh_preserve_volume = False
me_cube_005.use_remesh_preserve_attributes = False
me_cube_005.use_mirror_vertex_groups = False
me_cube_005.update()
me_cube_004 = bpy.data.meshes.new('Cube.004')
me_cube_004.from_pydata([(-1.0, -1.0, -1.0), (-1.0, -1.0, 1.0), (-1.0, 1.0, -1.0), (-1.0, 1.0, 1.0), (1.0, -1.0, -1.0), (1.0, -1.0, 1.0), (1.0, 1.0, -1.0), (1.0, 1.0, 1.0)], [], [(0, 1, 3, 2), (2, 3, 7, 6), (6, 7, 5, 4), (4, 5, 1, 0), (2, 6, 4, 0), (7, 3, 1, 5)])
_uv = me_cube_004.uv_layers.new(name='UVMap')
_uv.uv.foreach_set('vector', [0.1875, 0.1875, 0.1875, 0.375, 0.0, 0.375, 0.0, 0.1875, 0.4375, 0.1875, 0.4375, 0.375, 0.4062, 0.375, 0.4062, 0.1875, 0.4062, 0.1875, 0.4062, 0.375, 0.2188, 0.375, 0.2188, 0.1875, 0.2188, 0.1875, 0.2188, 0.375, 0.1875, 0.375, 0.1875, 0.1875, 0.25, 0.5625, 0.2188, 0.5625, 0.2188, 0.375, 0.25, 0.375, 0.2188, 0.5625, 0.1875, 0.5625, 0.1875, 0.375, 0.2188, 0.375])
me_cube_004.use_remesh_preserve_volume = False
me_cube_004.use_remesh_preserve_attributes = False
me_cube_004.use_mirror_vertex_groups = False
me_cube_004.update()
me_cube_003 = bpy.data.meshes.new('Cube.003')
me_cube_003.from_pydata([(-1.0, -1.0, -1.0), (-1.0, -1.0, 1.0), (-1.0, 1.0, -1.0), (-1.0, 1.0, 1.0), (1.0, -1.0, -1.0), (1.0, -1.0, 1.0), (1.0, 1.0, -1.0), (1.0, 1.0, 1.0)], [], [(0, 1, 3, 2), (2, 3, 7, 6), (6, 7, 5, 4), (4, 5, 1, 0), (2, 6, 4, 0), (7, 3, 1, 5)])
_uv = me_cube_003.uv_layers.new(name='UVMap')
_uv.uv.foreach_set('vector', [0.75, 0.8125, 0.75, 0.875, 0.625, 0.875, 0.625, 0.8125, 1.0, 0.8125, 1.0, 0.875, 0.9375, 0.875, 0.9375, 0.8125, 0.9375, 0.8125, 0.9375, 0.875, 0.8125, 0.875, 0.8125, 0.8125, 0.8125, 0.8125, 0.8125, 0.875, 0.75, 0.875, 0.75, 0.8125, 0.875, 1.0, 0.8125, 1.0, 0.8125, 0.875, 0.875, 0.875, 0.8125, 1.0, 0.75, 1.0, 0.75, 0.875, 0.8125, 0.875])
me_cube_003.use_remesh_preserve_volume = False
me_cube_003.use_remesh_preserve_attributes = False
me_cube_003.use_mirror_vertex_groups = False
me_cube_003.update()
me_cube_002 = bpy.data.meshes.new('Cube.002')
me_cube_002.from_pydata([(-1.0, -1.0, -1.0), (-1.0, -1.0, 1.0), (-1.0, 1.0, -1.0), (-1.0, 1.0, 1.0), (1.0, -1.0, -1.0), (1.0, -1.0, 1.0), (1.0, 1.0, -1.0), (1.0, 1.0, 1.0)], [], [(0, 1, 3, 2), (2, 3, 7, 6), (6, 7, 5, 4), (4, 5, 1, 0), (2, 6, 4, 0), (7, 3, 1, 5)])
_uv = me_cube_002.uv_layers.new(name='UVMap')
_uv.uv.foreach_set('vector', [0.25, 0.5625, 0.25, 0.75, 0.0, 0.75, 0.0, 0.5625, 0.875, 0.5625, 0.875, 0.75, 0.6875, 0.75, 0.6875, 0.5625, 0.6875, 0.5625, 0.6875, 0.75, 0.4375, 0.75, 0.4375, 0.5625, 0.4375, 0.5625, 0.4375, 0.75, 0.25, 0.75, 0.25, 0.5625, 0.625, 1.0, 0.4375, 1.0, 0.4375, 0.75, 0.625, 0.75, 0.4375, 1.0, 0.25, 1.0, 0.25, 0.75, 0.4375, 0.75])
me_cube_002.use_remesh_preserve_volume = False
me_cube_002.use_remesh_preserve_attributes = False
me_cube_002.use_mirror_vertex_groups = False
me_cube_002.update()
me_cube_001 = bpy.data.meshes.new('Cube.001')
me_cube_001.from_pydata([(-1.0, -1.0, -1.0), (-1.0, -1.0, 1.0), (-1.0, 1.0, -1.0), (-1.0, 1.0, 1.0), (1.0, -1.0, -1.0), (1.0, -1.0, 1.0), (1.0, 1.0, -1.0), (1.0, 1.0, 1.0)], [], [(0, 1, 3, 2), (2, 3, 7, 6), (6, 7, 5, 4), (4, 5, 1, 0), (2, 6, 4, 0), (7, 3, 1, 5)])
_uv = me_cube_001.uv_layers.new(name='UVMap')
_uv.uv.foreach_set('vector', [0.1406, 0.9531, 0.1406, 0.9844, 0.125, 0.9844, 0.125, 0.9531, 0.2188, 0.9531, 0.2188, 0.9844, 0.1875, 0.9844, 0.1875, 0.9531, 0.1875, 0.9531, 0.1875, 0.9844, 0.1719, 0.9844, 0.1719, 0.9531, 0.1719, 0.9531, 0.1719, 0.9844, 0.1406, 0.9844, 0.1406, 0.9531, 0.1719, 0.9844, 0.2031, 0.9844, 0.2031, 1.0, 0.1719, 1.0, 0.1406, 0.9844, 0.1719, 0.9844, 0.1719, 1.0, 0.1406, 1.0])
me_cube_001.use_remesh_preserve_volume = False
me_cube_001.use_remesh_preserve_attributes = False
me_cube_001.use_mirror_vertex_groups = False
me_cube_001.update()
me_cube = bpy.data.meshes.new('Cube')
me_cube.from_pydata([(-1.0, -1.0, -1.0), (-1.0, -1.0, 1.0), (-1.0, 1.0, -1.0), (-1.0, 1.0, 1.0), (1.0, -1.0, -1.0), (1.0, -1.0, 1.0), (1.0, 1.0, -1.0), (1.0, 1.0, 1.0)], [], [(0, 1, 3, 2), (2, 3, 7, 6), (6, 7, 5, 4), (4, 5, 1, 0), (2, 6, 4, 0), (7, 3, 1, 5)])
_uv = me_cube.uv_layers.new(name='UVMap')
_uv.uv.foreach_set('vector', [0.03125, 0.8281, 0.03125, 0.9688, 0.0, 0.9688, 0.0, 0.8281, 0.125, 0.8281, 0.125, 0.9688, 0.09375, 0.9688, 0.09375, 0.8281, 0.09375, 0.8281, 0.09375, 0.9688, 0.0625, 0.9688, 0.0625, 0.8281, 0.0625, 0.8281, 0.0625, 0.9688, 0.03125, 0.9688, 0.03125, 0.8281, 0.09375, 1.0, 0.0625, 1.0, 0.0625, 0.9688, 0.09375, 0.9688, 0.0625, 1.0, 0.03125, 1.0, 0.03125, 0.9688, 0.0625, 0.9688])
me_cube.use_remesh_preserve_volume = False
me_cube.use_remesh_preserve_attributes = False
me_cube.use_mirror_vertex_groups = False
me_cube.update()

# ---- objects
ob_plane = bpy.data.objects.new('Plane', me_plane)
ob_cube_020 = bpy.data.objects.new('Cube.020', me_cube_020)
ob_cube_019 = bpy.data.objects.new('Cube.019', me_cube_019)
ob_cube_018 = bpy.data.objects.new('Cube.018', me_cube_018)
ob_cube_017 = bpy.data.objects.new('Cube.017', me_cube_017)
ob_cube_016 = bpy.data.objects.new('Cube.016', me_cube_016)
ob_cube_015 = bpy.data.objects.new('Cube.015', me_cube_015)
ob_cube_014 = bpy.data.objects.new('Cube.014', me_cube_014)
ob_cube_013 = bpy.data.objects.new('Cube.013', me_cube_013)
ob_cube_012 = bpy.data.objects.new('Cube.012', me_cube_012)
ob_cube_011 = bpy.data.objects.new('Cube.011', me_cube_011)
ob_cube_010 = bpy.data.objects.new('Cube.010', me_cube_010)
ob_cube_009 = bpy.data.objects.new('Cube.009', me_cube_009)
ob_cube_008 = bpy.data.objects.new('Cube.008', me_cube_008)
ob_cube_007 = bpy.data.objects.new('Cube.007', me_cube_007)
ob_cube_006 = bpy.data.objects.new('Cube.006', me_cube_006)
ob_cube_005 = bpy.data.objects.new('Cube.005', me_cube_005)
ob_cube_004 = bpy.data.objects.new('Cube.004', me_cube_004)
ob_cube_003 = bpy.data.objects.new('Cube.003', me_cube_003)
ob_cube_002 = bpy.data.objects.new('Cube.002', me_cube_002)
ob_cube_001 = bpy.data.objects.new('Cube.001', me_cube_001)
ob_cube = bpy.data.objects.new('Cube', me_cube)

# ---- transforms, parenting, visibility, modifiers, constraints
ob_plane.location = (-0.09717, 6.527, 2.305)
ob_plane.rotation_euler = (-1.344e-07, 1.571, 0.0)
ob_plane.lineart.crease_threshold = 0.0
ob_cube_020.location = (0.008415, 1.41, 0.8458)
ob_cube_020.rotation_euler = (5.565e-08, -14.92, -1.571)
ob_cube_020.scale = (0.2, 0.2, 0.9)
ob_cube_020.lineart.crease_threshold = 0.0
ob_cube_019.location = (0.008415, -1.376, 0.8458)
ob_cube_019.rotation_euler = (-5.112e-08, -10.21, -1.571)
ob_cube_019.scale = (0.2, 0.2, 0.9)
ob_cube_019.lineart.crease_threshold = 0.0
ob_cube_018.location = (-1.404, -9.708e-07, 0.8352)
ob_cube_018.rotation_euler = (-3.244e-07, 3.927, 1.344e-07)
ob_cube_018.scale = (0.2, 0.2, 0.9)
ob_cube_018.lineart.crease_threshold = 0.0
ob_cube_017.location = (1.35, -9.708e-07, 0.8352)
ob_cube_017.rotation_euler = (-3.244e-07, 2.356, -1.344e-07)
ob_cube_017.scale = (0.2, 0.2, 0.9)
ob_cube_017.lineart.crease_threshold = 0.0
ob_cube_016.location = (-1.409, -1.404, 2.262)
ob_cube_016.rotation_euler = (2.356, 1.571, 0.0)
ob_cube_016.scale = (0.2, 0.2, 0.9)
ob_cube_016.lineart.crease_threshold = 0.0
ob_cube_015.location = (1.399, 1.395, 2.262)
ob_cube_015.rotation_euler = (5.498, 1.571, 0.0)
ob_cube_015.scale = (0.2, 0.2, 0.9)
ob_cube_015.lineart.crease_threshold = 0.0
ob_cube_014.location = (-1.4, 1.395, 2.262)
ob_cube_014.rotation_euler = (3.927, 1.571, 0.0)
ob_cube_014.scale = (0.2, 0.2, 0.9)
ob_cube_014.lineart.crease_threshold = 0.0
ob_cube_013.location = (0.008415, 1.382, 3.632)
ob_cube_013.rotation_euler = (5.565e-08, 0.7854, -4.712)
ob_cube_013.scale = (0.2, 0.2, 0.9)
ob_cube_013.lineart.crease_threshold = 0.0
ob_cube_012.location = (0.008415, -1.398, 3.632)
ob_cube_012.rotation_euler = (5.565e-08, 0.7854, -1.571)
ob_cube_012.scale = (0.2, 0.2, 0.9)
ob_cube_012.lineart.crease_threshold = 0.0
ob_cube_011.location = (-1.35, -9.708e-07, 3.632)
ob_cube_011.rotation_euler = (5.565e-08, -0.7854, -1.344e-07)
ob_cube_011.scale = (0.2, 0.2, 0.9)
ob_cube_011.lineart.crease_threshold = 0.0
ob_cube_010.location = (1.35, -9.708e-07, 3.632)
ob_cube_010.rotation_euler = (5.565e-08, 0.7854, 1.344e-07)
ob_cube_010.scale = (0.2, 0.2, 0.9)
ob_cube_010.lineart.crease_threshold = 0.0
ob_cube_009.location = (0.005068, -6.798e-07, 0.8721)
ob_cube_009.rotation_euler = (-2.687e-07, 3.142, 1.263e-14)
ob_cube_009.scale = (1.2, 1.2, 0.2)
ob_cube_009.lineart.crease_threshold = 0.0
ob_cube_008.location = (1.4, -3.026e-07, 2.257)
ob_cube_008.rotation_euler = (-2.687e-07, 3.142, 1.175e-14)
ob_cube_008.scale = (0.2, 1.2, 1.2)
ob_cube_008.lineart.crease_threshold = 0.0
ob_cube_007.location = (0.0, 3.897, 2.255)
ob_cube_007.scale = (0.3, 0.7, 0.3)
ob_cube_007.lineart.crease_threshold = 0.0
ob_cube_006.location = (0.005068, -6.798e-07, 3.653)
ob_cube_006.scale = (1.2, 1.2, 0.2)
ob_cube_006.lineart.crease_threshold = 0.0
ob_cube_005.location = (0.0, 5.193, 2.255)
ob_cube_005.scale = (0.2, 0.6, 0.2)
ob_cube_005.lineart.crease_threshold = 0.0
ob_cube_004.location = (-1.394, -3.026e-07, 2.257)
ob_cube_004.scale = (0.2, 1.2, 1.2)
ob_cube_004.lineart.crease_threshold = 0.0
ob_cube_003.location = (0.0, 2.397, 2.255)
ob_cube_003.scale = (0.4, 0.8, 0.4)
ob_cube_003.lineart.crease_threshold = 0.0
ob_cube_002.location = (0.005321, -1.356e-06, 2.255)
ob_cube_002.scale = (1.2, 1.6, 1.2)
ob_cube_002.lineart.crease_threshold = 0.0
ob_cube_001.location = (-0.1955, -1.551, 2.257)
ob_cube_001.scale = (0.2, 0.1, 0.2)
ob_cube_001.lineart.crease_threshold = 0.0
ob_cube.location = (1.408, -1.404, 2.262)
ob_cube.rotation_euler = (0.7854, 1.571, 0.0)
ob_cube.scale = (0.2, 0.2, 0.9)
ob_cube.lineart.crease_threshold = 0.0

# ---- collection membership
col_collection_1.objects.link(ob_plane)
col_collection_1.objects.link(ob_cube_020)
col_collection_1.objects.link(ob_cube_019)
col_collection_1.objects.link(ob_cube_018)
col_collection_1.objects.link(ob_cube_017)
col_collection_1.objects.link(ob_cube_016)
col_collection_1.objects.link(ob_cube_015)
col_collection_1.objects.link(ob_cube_014)
col_collection_1.objects.link(ob_cube_013)
col_collection_1.objects.link(ob_cube_012)
col_collection_1.objects.link(ob_cube_011)
col_collection_1.objects.link(ob_cube_010)
col_collection_1.objects.link(ob_cube_009)
col_collection_1.objects.link(ob_cube_008)
col_collection_1.objects.link(ob_cube_007)
col_collection_1.objects.link(ob_cube_006)
col_collection_1.objects.link(ob_cube_005)
col_collection_1.objects.link(ob_cube_004)
col_collection_1.objects.link(ob_cube_003)
col_collection_1.objects.link(ob_cube_002)
col_collection_1.objects.link(ob_cube_001)
col_collection_1.objects.link(ob_cube)

# ---- scene / render settings (as saved in the file)
scene.frame_start = 1; scene.frame_end = 250; scene.frame_set(1)
scene.render.engine = 'BLENDER_EEVEE_NEXT'
scene.render.resolution_percentage = 50
scene.render.dither_intensity = 0.0
scene.render.film_transparent = True
scene.cycles.use_denoising = False
scene.cycles.samples = 128
scene.cycles.sampling_pattern = 'TABULATED_SOBOL'
scene.cycles.light_sampling_threshold = 0.0
scene.cycles.use_adaptive_sampling = False
scene.cycles.use_light_tree = False
scene.cycles.blur_glossy = 0.0
scene.cycles.sample_clamp_indirect = 0.0
scene.view_settings.view_transform = 'Standard'
bpy.context.view_layer.update()

# ---- added for rendering (the .blend has no active camera and no usable light): camera, sun
cam_auto = bpy.data.cameras.new('AutoCamera')
cam_auto.lens = 50.0
cam_auto.sensor_width = 36.0
cam_auto.clip_end = 1000.0
ob_auto_camera = bpy.data.objects.new('AutoCamera', cam_auto)
scene.collection.objects.link(ob_auto_camera)
ob_auto_camera.location = (10.6427, -10.0989, 10.7481)
ob_auto_camera.rotation_euler = (1.09748, -7.21219e-08, 0.694738)
scene.camera = ob_auto_camera
light_auto_sun = bpy.data.lights.new('AutoSun', 'SUN')
light_auto_sun.energy = 3.0
light_auto_sun.angle = 0.0523599
ob_auto_sun = bpy.data.objects.new('AutoSun', light_auto_sun)
scene.collection.objects.link(ob_auto_sun)
ob_auto_sun.rotation_euler = (0.872665, 0.174533, 0.523599)
bpy.context.view_layer.update()

